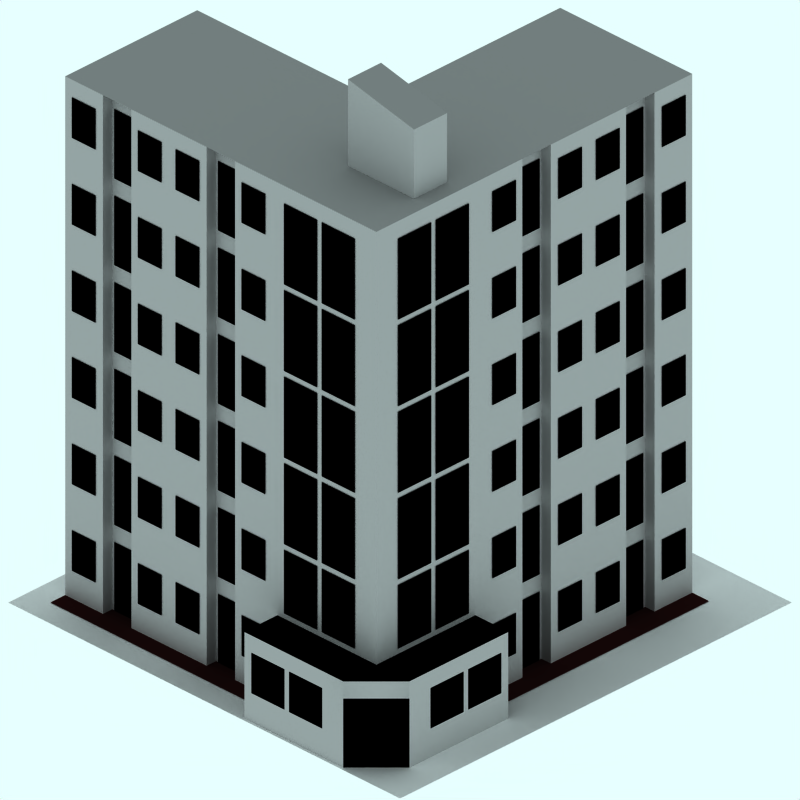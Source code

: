 # Source: senate-building-2.blend  (saved by Blender 2.49.2; exported with 4.5.12 LTS)
import bpy
from mathutils import Matrix  # noqa: F401  (used for matrix-valued properties, if any)

bpy.ops.wm.read_factory_settings(use_empty=True)
scene = bpy.context.scene
scene.name = 'Scene'

# ---- collections
col_collection_1 = bpy.data.collections.new('Collection 1'); scene.collection.children.link(col_collection_1)
col_collection_2 = bpy.data.collections.new('Collection 2'); scene.collection.children.link(col_collection_2)
col_collection_2.hide_render = True
col_collection_2.hide_viewport = True
col_collection_3 = bpy.data.collections.new('Collection 3'); scene.collection.children.link(col_collection_3)
col_collection_3.hide_render = True
col_collection_3.hide_viewport = True

# ---- materials (node trees are filled in below, after node groups)
mat_concrete = bpy.data.materials.new('Concrete')
mat_concrete.alpha_threshold = 0.0
mat_concrete.preview_render_type = 'FLAT'
mat_concrete.diffuse_color = (0.6435, 0.6434, 0.6434, 1.0)
mat_concrete.specular_color = (0.3765, 0.37, 0.37)
mat_concrete.roughness = 0.5
mat_concrete.line_color = (0.0, 0.0, 0.0, 1.0)
mat_concrete_dark = bpy.data.materials.new('Concrete-Dark')
mat_concrete_dark.alpha_threshold = 0.0
mat_concrete_dark.preview_render_type = 'FLAT'
mat_concrete_dark.diffuse_color = (0.4951, 0.4951, 0.4951, 1.0)
mat_concrete_dark.specular_color = (0.3765, 0.37, 0.37)
mat_concrete_dark.roughness = 0.5
mat_concrete_dark.line_color = (0.0, 0.0, 0.0, 1.0)
mat_soil = bpy.data.materials.new('Soil')
mat_soil.alpha_threshold = 0.0
mat_soil.preview_render_type = 'FLAT'
mat_soil.diffuse_color = (0.1179, 0.03943, 0.03943, 1.0)
mat_soil.roughness = 0.5
mat_soil.line_color = (0.0, 0.0, 0.0, 1.0)
mat_interior = bpy.data.materials.new('Interior')
mat_interior.alpha_threshold = 0.0
mat_interior.preview_render_type = 'FLAT'
mat_interior.diffuse_color = (0.0, 0.0, 0.0, 1.0)
mat_interior.roughness = 0.5
mat_interior.line_color = (0.0, 0.0, 0.0, 1.0)
mat_feltroof = bpy.data.materials.new('FeltRoof')
mat_feltroof.alpha_threshold = 0.0
mat_feltroof.preview_render_type = 'FLAT'
mat_feltroof.diffuse_color = (0.0001, 9.999e-05, 9.999e-05, 1.0)
mat_feltroof.specular_color = (0.3765, 0.37, 0.37)
mat_feltroof.roughness = 0.5
mat_feltroof.line_color = (0.0, 0.0, 0.0, 1.0)
mat_transparent = bpy.data.materials.new('Transparent')
mat_transparent.alpha_threshold = 0.0
mat_transparent.preview_render_type = 'FLAT'
mat_transparent.roughness = 0.5

# ---- material node trees

# ---- world
world_world = bpy.data.worlds.new('World'); scene.world = world_world
world_world.color = (0.9059, 1.0, 1.0)
world_world.use_sun_shadow = False
world_world.sun_shadow_jitter_overblur = 0.0
world_world.cycles.sampling_method = 'MANUAL'
world_world.cycles.sample_map_resolution = 256

# ---- cameras
cam_camera_001 = bpy.data.cameras.new('Camera.001')
cam_camera_001.type = 'ORTHO'
cam_camera_001.passepartout_alpha = 0.2
cam_camera_001.clip_end = 100.0
cam_camera_001.lens = 35.0
cam_camera_001.ortho_scale = 12.0
cam_camera_001.display_size = 5.91
cam_camera_001.show_passepartout = False
cam_camera_001.show_safe_areas = True
cam_camera_001.dof.focus_distance = 0.0
cam_camera_001.dof.aperture_fstop = 128.0

# ---- lights
light_lamp = bpy.data.lights.new('Lamp', 'SUN')
light_lamp.transmission_factor = 0.0
light_lamp.angle = 1.571
light_lamp.energy = 0.025
light_lamp.shadow_buffer_clip_start = 0.5
light_lamp.shadow_soft_size = 1.0
light_lamp.shadow_cascade_max_distance = 1000.0
light_lamp.cycles.use_multiple_importance_sampling = False

# ---- meshes
me_plane_138 = bpy.data.meshes.new('Plane.138')
me_plane_138.from_pydata([(3.95, 9.2, 3.01), (3.95, 8.0, 3.01), (2.55, 8.0, 3.01), (2.55, 9.5, 3.01), (2.55, 9.5, 2.31), (2.55, 8.0, 2.31), (3.95, 8.0, 2.31), (3.95, 9.2, 2.31)], [], [(0, 3, 2, 1), (2, 3, 4, 5), (0, 1, 6, 7), (1, 2, 5, 6), (5, 4, 7, 6)])
me_plane_138.materials.append(mat_concrete)
me_plane_138.use_remesh_preserve_volume = False
me_plane_138.use_remesh_preserve_attributes = False
me_plane_138.use_mirror_vertex_groups = False
me_plane_138.update()
me_plane_137 = bpy.data.meshes.new('Plane.137')
me_plane_137.from_pydata([(3.95, 9.2, 3.01), (2.55, 9.5, 3.01), (2.55, 9.5, 2.31), (3.95, 9.2, 2.31)], [], [(1, 0, 3, 2)])
me_plane_137.materials.append(mat_concrete_dark)
me_plane_137.use_remesh_preserve_volume = False
me_plane_137.use_remesh_preserve_attributes = False
me_plane_137.use_mirror_vertex_groups = False
me_plane_137.update()
me_plane_123 = bpy.data.meshes.new('Plane.123')
me_plane_123.from_pydata([(3.35, 3.06, 0.0), (3.35, -2.25, 0.0), (2.64, -2.25, 0.0), (2.64, 3.06, 0.0)], [], [(0, 3, 2, 1)])
me_plane_123.materials.append(mat_soil)
me_plane_123.use_remesh_preserve_volume = False
me_plane_123.use_remesh_preserve_attributes = False
me_plane_123.use_mirror_vertex_groups = False
me_plane_123.update()
me_plane_109 = bpy.data.meshes.new('Plane.109')
me_plane_109.from_pydata([(3.35, 3.06, 0.0), (3.35, -2.25, 0.0), (2.64, -2.25, 0.0), (2.64, 3.06, 0.0)], [], [(0, 3, 2, 1)])
me_plane_109.materials.append(mat_soil)
me_plane_109.use_remesh_preserve_volume = False
me_plane_109.use_remesh_preserve_attributes = False
me_plane_109.use_mirror_vertex_groups = False
me_plane_109.update()
me_plane_108 = bpy.data.meshes.new('Plane.108')
me_plane_108.from_pydata([(-1.55, 8.7, 3.01), (-1.55, 7.3, 3.01), (-2.25, 7.3, 3.01), (-2.25, 8.7, 3.01)], [], [(0, 3, 2, 1)])
me_plane_108.materials.append(mat_interior)
me_plane_108.use_remesh_preserve_volume = False
me_plane_108.use_remesh_preserve_attributes = False
me_plane_108.use_mirror_vertex_groups = False
me_plane_108.update()
me_plane_107 = bpy.data.meshes.new('Plane.107')
me_plane_107.from_pydata([(-2.35, 8.7, 3.01), (-2.35, 7.3, 3.01), (-3.05, 7.3, 3.01), (-3.05, 8.7, 3.01)], [], [(0, 3, 2, 1)])
me_plane_107.materials.append(mat_interior)
me_plane_107.use_remesh_preserve_volume = False
me_plane_107.use_remesh_preserve_attributes = False
me_plane_107.use_mirror_vertex_groups = False
me_plane_107.update()
me_plane_106 = bpy.data.meshes.new('Plane.106')
me_plane_106.from_pydata([(-2.35, 7.2, 3.01), (-2.35, 5.8, 3.01), (-3.05, 5.8, 3.01), (-3.05, 7.2, 3.01)], [], [(0, 3, 2, 1)])
me_plane_106.materials.append(mat_interior)
me_plane_106.use_remesh_preserve_volume = False
me_plane_106.use_remesh_preserve_attributes = False
me_plane_106.use_mirror_vertex_groups = False
me_plane_106.update()
me_plane_105 = bpy.data.meshes.new('Plane.105')
me_plane_105.from_pydata([(-1.55, 7.2, 3.01), (-1.55, 5.8, 3.01), (-2.25, 5.8, 3.01), (-2.25, 7.2, 3.01)], [], [(0, 3, 2, 1)])
me_plane_105.materials.append(mat_interior)
me_plane_105.use_remesh_preserve_volume = False
me_plane_105.use_remesh_preserve_attributes = False
me_plane_105.use_mirror_vertex_groups = False
me_plane_105.update()
me_plane_104 = bpy.data.meshes.new('Plane.104')
me_plane_104.from_pydata([(-1.55, 4.2, 3.01), (-1.55, 2.8, 3.01), (-2.25, 2.8, 3.01), (-2.25, 4.2, 3.01)], [], [(0, 3, 2, 1)])
me_plane_104.materials.append(mat_interior)
me_plane_104.use_remesh_preserve_volume = False
me_plane_104.use_remesh_preserve_attributes = False
me_plane_104.use_mirror_vertex_groups = False
me_plane_104.update()
me_plane_103 = bpy.data.meshes.new('Plane.103')
me_plane_103.from_pydata([(-2.35, 4.2, 3.01), (-2.35, 2.8, 3.01), (-3.05, 2.8, 3.01), (-3.05, 4.2, 3.01)], [], [(0, 3, 2, 1)])
me_plane_103.materials.append(mat_interior)
me_plane_103.use_remesh_preserve_volume = False
me_plane_103.use_remesh_preserve_attributes = False
me_plane_103.use_mirror_vertex_groups = False
me_plane_103.update()
me_plane_102 = bpy.data.meshes.new('Plane.102')
me_plane_102.from_pydata([(-2.35, 5.7, 3.01), (-2.35, 4.3, 3.01), (-3.05, 4.3, 3.01), (-3.05, 5.7, 3.01)], [], [(0, 3, 2, 1)])
me_plane_102.materials.append(mat_interior)
me_plane_102.use_remesh_preserve_volume = False
me_plane_102.use_remesh_preserve_attributes = False
me_plane_102.use_mirror_vertex_groups = False
me_plane_102.update()
me_plane_101 = bpy.data.meshes.new('Plane.101')
me_plane_101.from_pydata([(-1.55, 5.7, 3.01), (-1.55, 4.3, 3.01), (-2.25, 4.3, 3.01), (-2.25, 5.7, 3.01)], [], [(0, 3, 2, 1)])
me_plane_101.materials.append(mat_interior)
me_plane_101.use_remesh_preserve_volume = False
me_plane_101.use_remesh_preserve_attributes = False
me_plane_101.use_mirror_vertex_groups = False
me_plane_101.update()
me_plane_100 = bpy.data.meshes.new('Plane.100')
me_plane_100.from_pydata([(-1.55, 2.7, 3.01), (-1.55, 1.6, 3.01), (-2.25, 1.6, 3.01), (-2.25, 2.7, 3.01)], [], [(0, 3, 2, 1)])
me_plane_100.materials.append(mat_interior)
me_plane_100.use_remesh_preserve_volume = False
me_plane_100.use_remesh_preserve_attributes = False
me_plane_100.use_mirror_vertex_groups = False
me_plane_100.update()
me_plane_099 = bpy.data.meshes.new('Plane.099')
me_plane_099.from_pydata([(-2.35, 2.7, 3.01), (-2.35, 1.6, 3.01), (-3.05, 1.6, 3.01), (-3.05, 2.7, 3.01)], [], [(0, 3, 2, 1)])
me_plane_099.materials.append(mat_interior)
me_plane_099.use_remesh_preserve_volume = False
me_plane_099.use_remesh_preserve_attributes = False
me_plane_099.use_mirror_vertex_groups = False
me_plane_099.update()
me_plane_098 = bpy.data.meshes.new('Plane.098')
me_plane_098.from_pydata([(-2.35, 2.7, 3.01), (-2.35, 1.6, 3.01), (-3.05, 1.6, 3.01), (-3.05, 2.7, 3.01)], [], [(0, 3, 2, 1)])
me_plane_098.materials.append(mat_interior)
me_plane_098.use_remesh_preserve_volume = False
me_plane_098.use_remesh_preserve_attributes = False
me_plane_098.use_mirror_vertex_groups = False
me_plane_098.update()
me_plane_097 = bpy.data.meshes.new('Plane.097')
me_plane_097.from_pydata([(-1.55, 2.7, 3.01), (-1.55, 1.6, 3.01), (-2.25, 1.6, 3.01), (-2.25, 2.7, 3.01)], [], [(0, 3, 2, 1)])
me_plane_097.materials.append(mat_interior)
me_plane_097.use_remesh_preserve_volume = False
me_plane_097.use_remesh_preserve_attributes = False
me_plane_097.use_mirror_vertex_groups = False
me_plane_097.update()
me_plane_096 = bpy.data.meshes.new('Plane.096')
me_plane_096.from_pydata([(-1.55, 5.7, 3.01), (-1.55, 4.3, 3.01), (-2.25, 4.3, 3.01), (-2.25, 5.7, 3.01)], [], [(0, 3, 2, 1)])
me_plane_096.materials.append(mat_interior)
me_plane_096.use_remesh_preserve_volume = False
me_plane_096.use_remesh_preserve_attributes = False
me_plane_096.use_mirror_vertex_groups = False
me_plane_096.update()
me_plane_095 = bpy.data.meshes.new('Plane.095')
me_plane_095.from_pydata([(-2.35, 5.7, 3.01), (-2.35, 4.3, 3.01), (-3.05, 4.3, 3.01), (-3.05, 5.7, 3.01)], [], [(0, 3, 2, 1)])
me_plane_095.materials.append(mat_interior)
me_plane_095.use_remesh_preserve_volume = False
me_plane_095.use_remesh_preserve_attributes = False
me_plane_095.use_mirror_vertex_groups = False
me_plane_095.update()
me_plane_094 = bpy.data.meshes.new('Plane.094')
me_plane_094.from_pydata([(-2.35, 4.2, 3.01), (-2.35, 2.8, 3.01), (-3.05, 2.8, 3.01), (-3.05, 4.2, 3.01)], [], [(0, 3, 2, 1)])
me_plane_094.materials.append(mat_interior)
me_plane_094.use_remesh_preserve_volume = False
me_plane_094.use_remesh_preserve_attributes = False
me_plane_094.use_mirror_vertex_groups = False
me_plane_094.update()
me_plane_093 = bpy.data.meshes.new('Plane.093')
me_plane_093.from_pydata([(-1.55, 4.2, 3.01), (-1.55, 2.8, 3.01), (-2.25, 2.8, 3.01), (-2.25, 4.2, 3.01)], [], [(0, 3, 2, 1)])
me_plane_093.materials.append(mat_interior)
me_plane_093.use_remesh_preserve_volume = False
me_plane_093.use_remesh_preserve_attributes = False
me_plane_093.use_mirror_vertex_groups = False
me_plane_093.update()
me_plane_092 = bpy.data.meshes.new('Plane.092')
me_plane_092.from_pydata([(-1.55, 7.2, 3.01), (-1.55, 5.8, 3.01), (-2.25, 5.8, 3.01), (-2.25, 7.2, 3.01)], [], [(0, 3, 2, 1)])
me_plane_092.materials.append(mat_interior)
me_plane_092.use_remesh_preserve_volume = False
me_plane_092.use_remesh_preserve_attributes = False
me_plane_092.use_mirror_vertex_groups = False
me_plane_092.update()
me_plane_091 = bpy.data.meshes.new('Plane.091')
me_plane_091.from_pydata([(-2.35, 7.2, 3.01), (-2.35, 5.8, 3.01), (-3.05, 5.8, 3.01), (-3.05, 7.2, 3.01)], [], [(0, 3, 2, 1)])
me_plane_091.materials.append(mat_interior)
me_plane_091.use_remesh_preserve_volume = False
me_plane_091.use_remesh_preserve_attributes = False
me_plane_091.use_mirror_vertex_groups = False
me_plane_091.update()
me_plane_086 = bpy.data.meshes.new('Plane.086')
me_plane_086.from_pydata([(-2.35, 8.7, 3.01), (-2.35, 7.3, 3.01), (-3.05, 7.3, 3.01), (-3.05, 8.7, 3.01)], [], [(0, 3, 2, 1)])
me_plane_086.materials.append(mat_interior)
me_plane_086.use_remesh_preserve_volume = False
me_plane_086.use_remesh_preserve_attributes = False
me_plane_086.use_mirror_vertex_groups = False
me_plane_086.update()
me_plane_085 = bpy.data.meshes.new('Plane.085')
me_plane_085.from_pydata([(-1.55, 8.7, 3.01), (-1.55, 7.3, 3.01), (-2.25, 7.3, 3.01), (-2.25, 8.7, 3.01)], [], [(0, 3, 2, 1)])
me_plane_085.materials.append(mat_interior)
me_plane_085.use_remesh_preserve_volume = False
me_plane_085.use_remesh_preserve_attributes = False
me_plane_085.use_mirror_vertex_groups = False
me_plane_085.update()
me_plane_079 = bpy.data.meshes.new('Plane.079')
me_plane_079.from_pydata([(0.85, 2.7, 3.01), (0.85, 2.0, 3.01), (0.35, 2.0, 3.01), (0.35, 2.7, 3.01)], [], [(0, 3, 2, 1)])
me_plane_079.materials.append(mat_interior)
me_plane_079.use_remesh_preserve_volume = False
me_plane_079.use_remesh_preserve_attributes = False
me_plane_079.use_mirror_vertex_groups = False
me_plane_079.update()
me_plane_078 = bpy.data.meshes.new('Plane.078')
me_plane_078.from_pydata([(1.65, 2.7, 3.01), (1.65, 2.0, 3.01), (1.15, 2.0, 3.01), (1.15, 2.7, 3.01)], [], [(0, 3, 2, 1)])
me_plane_078.materials.append(mat_interior)
me_plane_078.use_remesh_preserve_volume = False
me_plane_078.use_remesh_preserve_attributes = False
me_plane_078.use_mirror_vertex_groups = False
me_plane_078.update()
me_plane_077 = bpy.data.meshes.new('Plane.077')
me_plane_077.from_pydata([(1.65, 1.2, 3.01), (1.65, 0.5, 3.01), (1.15, 0.5, 3.01), (1.15, 1.2, 3.01)], [], [(0, 3, 2, 1)])
me_plane_077.materials.append(mat_interior)
me_plane_077.use_remesh_preserve_volume = False
me_plane_077.use_remesh_preserve_attributes = False
me_plane_077.use_mirror_vertex_groups = False
me_plane_077.update()
me_plane_076 = bpy.data.meshes.new('Plane.076')
me_plane_076.from_pydata([(0.85, 1.2, 3.01), (0.85, 0.5, 3.01), (0.35, 0.5, 3.01), (0.35, 1.2, 3.01)], [], [(0, 3, 2, 1)])
me_plane_076.materials.append(mat_interior)
me_plane_076.use_remesh_preserve_volume = False
me_plane_076.use_remesh_preserve_attributes = False
me_plane_076.use_mirror_vertex_groups = False
me_plane_076.update()
me_plane_075 = bpy.data.meshes.new('Plane.075')
me_plane_075.from_pydata([(-0.55, 1.2, 3.01), (-0.55, 0.5, 3.01), (-1.05, 0.5, 3.01), (-1.05, 1.2, 3.01)], [], [(0, 3, 2, 1)])
me_plane_075.materials.append(mat_interior)
me_plane_075.use_remesh_preserve_volume = False
me_plane_075.use_remesh_preserve_attributes = False
me_plane_075.use_mirror_vertex_groups = False
me_plane_075.update()
me_plane_074 = bpy.data.meshes.new('Plane.074')
me_plane_074.from_pydata([(-0.55, 2.7, 3.01), (-0.55, 2.0, 3.01), (-1.05, 2.0, 3.01), (-1.05, 2.7, 3.01)], [], [(0, 3, 2, 1)])
me_plane_074.materials.append(mat_interior)
me_plane_074.use_remesh_preserve_volume = False
me_plane_074.use_remesh_preserve_attributes = False
me_plane_074.use_mirror_vertex_groups = False
me_plane_074.update()
me_plane_073 = bpy.data.meshes.new('Plane.073')
me_plane_073.from_pydata([(3.05, 2.7, 3.01), (3.05, 2.0, 3.01), (2.55, 2.0, 3.01), (2.55, 2.7, 3.01)], [], [(0, 3, 2, 1)])
me_plane_073.materials.append(mat_interior)
me_plane_073.use_remesh_preserve_volume = False
me_plane_073.use_remesh_preserve_attributes = False
me_plane_073.use_mirror_vertex_groups = False
me_plane_073.update()
me_plane_072 = bpy.data.meshes.new('Plane.072')
me_plane_072.from_pydata([(3.05, 1.2, 3.01), (3.05, 0.5, 3.01), (2.55, 0.5, 3.01), (2.55, 1.2, 3.01)], [], [(0, 3, 2, 1)])
me_plane_072.materials.append(mat_interior)
me_plane_072.use_remesh_preserve_volume = False
me_plane_072.use_remesh_preserve_attributes = False
me_plane_072.use_mirror_vertex_groups = False
me_plane_072.update()
me_plane_071 = bpy.data.meshes.new('Plane.071')
me_plane_071.from_pydata([(3.05, 4.2, 3.01), (3.05, 3.5, 3.01), (2.55, 3.5, 3.01), (2.55, 4.2, 3.01)], [], [(0, 3, 2, 1)])
me_plane_071.materials.append(mat_interior)
me_plane_071.use_remesh_preserve_volume = False
me_plane_071.use_remesh_preserve_attributes = False
me_plane_071.use_mirror_vertex_groups = False
me_plane_071.update()
me_plane_070 = bpy.data.meshes.new('Plane.070')
me_plane_070.from_pydata([(3.05, 5.7, 3.01), (3.05, 5.0, 3.01), (2.55, 5.0, 3.01), (2.55, 5.7, 3.01)], [], [(0, 3, 2, 1)])
me_plane_070.materials.append(mat_interior)
me_plane_070.use_remesh_preserve_volume = False
me_plane_070.use_remesh_preserve_attributes = False
me_plane_070.use_mirror_vertex_groups = False
me_plane_070.update()
me_plane_069 = bpy.data.meshes.new('Plane.069')
me_plane_069.from_pydata([(-0.55, 5.7, 3.01), (-0.55, 5.0, 3.01), (-1.05, 5.0, 3.01), (-1.05, 5.7, 3.01)], [], [(0, 3, 2, 1)])
me_plane_069.materials.append(mat_interior)
me_plane_069.use_remesh_preserve_volume = False
me_plane_069.use_remesh_preserve_attributes = False
me_plane_069.use_mirror_vertex_groups = False
me_plane_069.update()
me_plane_068 = bpy.data.meshes.new('Plane.068')
me_plane_068.from_pydata([(-0.55, 4.2, 3.01), (-0.55, 3.5, 3.01), (-1.05, 3.5, 3.01), (-1.05, 4.2, 3.01)], [], [(0, 3, 2, 1)])
me_plane_068.materials.append(mat_interior)
me_plane_068.use_remesh_preserve_volume = False
me_plane_068.use_remesh_preserve_attributes = False
me_plane_068.use_mirror_vertex_groups = False
me_plane_068.update()
me_plane_067 = bpy.data.meshes.new('Plane.067')
me_plane_067.from_pydata([(0.85, 4.2, 3.01), (0.85, 3.5, 3.01), (0.35, 3.5, 3.01), (0.35, 4.2, 3.01)], [], [(0, 3, 2, 1)])
me_plane_067.materials.append(mat_interior)
me_plane_067.use_remesh_preserve_volume = False
me_plane_067.use_remesh_preserve_attributes = False
me_plane_067.use_mirror_vertex_groups = False
me_plane_067.update()
me_plane_066 = bpy.data.meshes.new('Plane.066')
me_plane_066.from_pydata([(1.65, 4.2, 3.01), (1.65, 3.5, 3.01), (1.15, 3.5, 3.01), (1.15, 4.2, 3.01)], [], [(0, 3, 2, 1)])
me_plane_066.materials.append(mat_interior)
me_plane_066.use_remesh_preserve_volume = False
me_plane_066.use_remesh_preserve_attributes = False
me_plane_066.use_mirror_vertex_groups = False
me_plane_066.update()
me_plane_065 = bpy.data.meshes.new('Plane.065')
me_plane_065.from_pydata([(1.65, 5.7, 3.01), (1.65, 5.0, 3.01), (1.15, 5.0, 3.01), (1.15, 5.7, 3.01)], [], [(0, 3, 2, 1)])
me_plane_065.materials.append(mat_interior)
me_plane_065.use_remesh_preserve_volume = False
me_plane_065.use_remesh_preserve_attributes = False
me_plane_065.use_mirror_vertex_groups = False
me_plane_065.update()
me_plane_064 = bpy.data.meshes.new('Plane.064')
me_plane_064.from_pydata([(0.85, 5.7, 3.01), (0.85, 5.0, 3.01), (0.35, 5.0, 3.01), (0.35, 5.7, 3.01)], [], [(0, 3, 2, 1)])
me_plane_064.materials.append(mat_interior)
me_plane_064.use_remesh_preserve_volume = False
me_plane_064.use_remesh_preserve_attributes = False
me_plane_064.use_mirror_vertex_groups = False
me_plane_064.update()
me_plane_063 = bpy.data.meshes.new('Plane.063')
me_plane_063.from_pydata([(0.85, 8.7, 3.01), (0.85, 8.0, 3.01), (0.35, 8.0, 3.01), (0.35, 8.7, 3.01)], [], [(0, 3, 2, 1)])
me_plane_063.materials.append(mat_interior)
me_plane_063.use_remesh_preserve_volume = False
me_plane_063.use_remesh_preserve_attributes = False
me_plane_063.use_mirror_vertex_groups = False
me_plane_063.update()
me_plane_062 = bpy.data.meshes.new('Plane.062')
me_plane_062.from_pydata([(1.65, 8.7, 3.01), (1.65, 8.0, 3.01), (1.15, 8.0, 3.01), (1.15, 8.7, 3.01)], [], [(0, 3, 2, 1)])
me_plane_062.materials.append(mat_interior)
me_plane_062.use_remesh_preserve_volume = False
me_plane_062.use_remesh_preserve_attributes = False
me_plane_062.use_mirror_vertex_groups = False
me_plane_062.update()
me_plane_061 = bpy.data.meshes.new('Plane.061')
me_plane_061.from_pydata([(1.65, 7.2, 3.01), (1.65, 6.5, 3.01), (1.15, 6.5, 3.01), (1.15, 7.2, 3.01)], [], [(0, 3, 2, 1)])
me_plane_061.materials.append(mat_interior)
me_plane_061.use_remesh_preserve_volume = False
me_plane_061.use_remesh_preserve_attributes = False
me_plane_061.use_mirror_vertex_groups = False
me_plane_061.update()
me_plane_060 = bpy.data.meshes.new('Plane.060')
me_plane_060.from_pydata([(0.85, 7.2, 3.01), (0.85, 6.5, 3.01), (0.35, 6.5, 3.01), (0.35, 7.2, 3.01)], [], [(0, 3, 2, 1)])
me_plane_060.materials.append(mat_interior)
me_plane_060.use_remesh_preserve_volume = False
me_plane_060.use_remesh_preserve_attributes = False
me_plane_060.use_mirror_vertex_groups = False
me_plane_060.update()
me_plane_059 = bpy.data.meshes.new('Plane.059')
me_plane_059.from_pydata([(-0.55, 7.2, 3.01), (-0.55, 6.5, 3.01), (-1.05, 6.5, 3.01), (-1.05, 7.2, 3.01)], [], [(0, 3, 2, 1)])
me_plane_059.materials.append(mat_interior)
me_plane_059.use_remesh_preserve_volume = False
me_plane_059.use_remesh_preserve_attributes = False
me_plane_059.use_mirror_vertex_groups = False
me_plane_059.update()
me_plane_058 = bpy.data.meshes.new('Plane.058')
me_plane_058.from_pydata([(-0.55, 8.7, 3.01), (-0.55, 8.0, 3.01), (-1.05, 8.0, 3.01), (-1.05, 8.7, 3.01)], [], [(0, 3, 2, 1)])
me_plane_058.materials.append(mat_interior)
me_plane_058.use_remesh_preserve_volume = False
me_plane_058.use_remesh_preserve_attributes = False
me_plane_058.use_mirror_vertex_groups = False
me_plane_058.update()
me_plane_057 = bpy.data.meshes.new('Plane.057')
me_plane_057.from_pydata([(3.05, 8.7, 3.01), (3.05, 8.0, 3.01), (2.55, 8.0, 3.01), (2.55, 8.7, 3.01)], [], [(0, 3, 2, 1)])
me_plane_057.materials.append(mat_interior)
me_plane_057.use_remesh_preserve_volume = False
me_plane_057.use_remesh_preserve_attributes = False
me_plane_057.use_mirror_vertex_groups = False
me_plane_057.update()
me_plane_056 = bpy.data.meshes.new('Plane.056')
me_plane_056.from_pydata([(3.05, 7.2, 3.01), (3.05, 6.5, 3.01), (2.55, 6.5, 3.01), (2.55, 7.2, 3.01)], [], [(0, 3, 2, 1)])
me_plane_056.materials.append(mat_interior)
me_plane_056.use_remesh_preserve_volume = False
me_plane_056.use_remesh_preserve_attributes = False
me_plane_056.use_mirror_vertex_groups = False
me_plane_056.update()
me_plane_055 = bpy.data.meshes.new('Plane.055')
me_plane_055.from_pydata([(3.05, 1.2, 3.01), (3.05, 0.5, 3.01), (2.55, 0.5, 3.01), (2.55, 1.2, 3.01)], [], [(0, 3, 2, 1)])
me_plane_055.materials.append(mat_interior)
me_plane_055.use_remesh_preserve_volume = False
me_plane_055.use_remesh_preserve_attributes = False
me_plane_055.use_mirror_vertex_groups = False
me_plane_055.update()
me_plane_054 = bpy.data.meshes.new('Plane.054')
me_plane_054.from_pydata([(3.05, 2.7, 3.01), (3.05, 2.0, 3.01), (2.55, 2.0, 3.01), (2.55, 2.7, 3.01)], [], [(0, 3, 2, 1)])
me_plane_054.materials.append(mat_interior)
me_plane_054.use_remesh_preserve_volume = False
me_plane_054.use_remesh_preserve_attributes = False
me_plane_054.use_mirror_vertex_groups = False
me_plane_054.update()
me_plane_053 = bpy.data.meshes.new('Plane.053')
me_plane_053.from_pydata([(-0.55, 2.7, 3.01), (-0.55, 2.0, 3.01), (-1.05, 2.0, 3.01), (-1.05, 2.7, 3.01)], [], [(0, 3, 2, 1)])
me_plane_053.materials.append(mat_interior)
me_plane_053.use_remesh_preserve_volume = False
me_plane_053.use_remesh_preserve_attributes = False
me_plane_053.use_mirror_vertex_groups = False
me_plane_053.update()
me_plane_052 = bpy.data.meshes.new('Plane.052')
me_plane_052.from_pydata([(-0.55, 1.2, 3.01), (-0.55, 0.5, 3.01), (-1.05, 0.5, 3.01), (-1.05, 1.2, 3.01)], [], [(0, 3, 2, 1)])
me_plane_052.materials.append(mat_interior)
me_plane_052.use_remesh_preserve_volume = False
me_plane_052.use_remesh_preserve_attributes = False
me_plane_052.use_mirror_vertex_groups = False
me_plane_052.update()
me_plane_051 = bpy.data.meshes.new('Plane.051')
me_plane_051.from_pydata([(0.85, 1.2, 3.01), (0.85, 0.5, 3.01), (0.35, 0.5, 3.01), (0.35, 1.2, 3.01)], [], [(0, 3, 2, 1)])
me_plane_051.materials.append(mat_interior)
me_plane_051.use_remesh_preserve_volume = False
me_plane_051.use_remesh_preserve_attributes = False
me_plane_051.use_mirror_vertex_groups = False
me_plane_051.update()
me_plane_050 = bpy.data.meshes.new('Plane.050')
me_plane_050.from_pydata([(1.65, 1.2, 3.01), (1.65, 0.5, 3.01), (1.15, 0.5, 3.01), (1.15, 1.2, 3.01)], [], [(0, 3, 2, 1)])
me_plane_050.materials.append(mat_interior)
me_plane_050.use_remesh_preserve_volume = False
me_plane_050.use_remesh_preserve_attributes = False
me_plane_050.use_mirror_vertex_groups = False
me_plane_050.update()
me_plane_049 = bpy.data.meshes.new('Plane.049')
me_plane_049.from_pydata([(1.65, 2.7, 3.01), (1.65, 2.0, 3.01), (1.15, 2.0, 3.01), (1.15, 2.7, 3.01)], [], [(0, 3, 2, 1)])
me_plane_049.materials.append(mat_interior)
me_plane_049.use_remesh_preserve_volume = False
me_plane_049.use_remesh_preserve_attributes = False
me_plane_049.use_mirror_vertex_groups = False
me_plane_049.update()
me_plane_048 = bpy.data.meshes.new('Plane.048')
me_plane_048.from_pydata([(0.85, 2.7, 3.01), (0.85, 2.0, 3.01), (0.35, 2.0, 3.01), (0.35, 2.7, 3.01)], [], [(0, 3, 2, 1)])
me_plane_048.materials.append(mat_interior)
me_plane_048.use_remesh_preserve_volume = False
me_plane_048.use_remesh_preserve_attributes = False
me_plane_048.use_mirror_vertex_groups = False
me_plane_048.update()
me_plane_047 = bpy.data.meshes.new('Plane.047')
me_plane_047.from_pydata([(0.85, 2.7, 3.01), (0.85, 2.0, 3.01), (0.35, 2.0, 3.01), (0.35, 2.7, 3.01)], [], [(0, 3, 2, 1)])
me_plane_047.materials.append(mat_interior)
me_plane_047.use_remesh_preserve_volume = False
me_plane_047.use_remesh_preserve_attributes = False
me_plane_047.use_mirror_vertex_groups = False
me_plane_047.update()
me_plane_046 = bpy.data.meshes.new('Plane.046')
me_plane_046.from_pydata([(1.65, 2.7, 3.01), (1.65, 2.0, 3.01), (1.15, 2.0, 3.01), (1.15, 2.7, 3.01)], [], [(0, 3, 2, 1)])
me_plane_046.materials.append(mat_interior)
me_plane_046.use_remesh_preserve_volume = False
me_plane_046.use_remesh_preserve_attributes = False
me_plane_046.use_mirror_vertex_groups = False
me_plane_046.update()
me_plane_045 = bpy.data.meshes.new('Plane.045')
me_plane_045.from_pydata([(1.65, 1.2, 3.01), (1.65, 0.5, 3.01), (1.15, 0.5, 3.01), (1.15, 1.2, 3.01)], [], [(0, 3, 2, 1)])
me_plane_045.materials.append(mat_interior)
me_plane_045.use_remesh_preserve_volume = False
me_plane_045.use_remesh_preserve_attributes = False
me_plane_045.use_mirror_vertex_groups = False
me_plane_045.update()
me_plane_044 = bpy.data.meshes.new('Plane.044')
me_plane_044.from_pydata([(0.85, 1.2, 3.01), (0.85, 0.5, 3.01), (0.35, 0.5, 3.01), (0.35, 1.2, 3.01)], [], [(0, 3, 2, 1)])
me_plane_044.materials.append(mat_interior)
me_plane_044.use_remesh_preserve_volume = False
me_plane_044.use_remesh_preserve_attributes = False
me_plane_044.use_mirror_vertex_groups = False
me_plane_044.update()
me_plane_043 = bpy.data.meshes.new('Plane.043')
me_plane_043.from_pydata([(-0.55, 1.2, 3.01), (-0.55, 0.5, 3.01), (-1.05, 0.5, 3.01), (-1.05, 1.2, 3.01)], [], [(0, 3, 2, 1)])
me_plane_043.materials.append(mat_interior)
me_plane_043.use_remesh_preserve_volume = False
me_plane_043.use_remesh_preserve_attributes = False
me_plane_043.use_mirror_vertex_groups = False
me_plane_043.update()
me_plane_042 = bpy.data.meshes.new('Plane.042')
me_plane_042.from_pydata([(-0.55, 2.7, 3.01), (-0.55, 2.0, 3.01), (-1.05, 2.0, 3.01), (-1.05, 2.7, 3.01)], [], [(0, 3, 2, 1)])
me_plane_042.materials.append(mat_interior)
me_plane_042.use_remesh_preserve_volume = False
me_plane_042.use_remesh_preserve_attributes = False
me_plane_042.use_mirror_vertex_groups = False
me_plane_042.update()
me_plane_041 = bpy.data.meshes.new('Plane.041')
me_plane_041.from_pydata([(3.05, 2.7, 3.01), (3.05, 2.0, 3.01), (2.55, 2.0, 3.01), (2.55, 2.7, 3.01)], [], [(0, 3, 2, 1)])
me_plane_041.materials.append(mat_interior)
me_plane_041.use_remesh_preserve_volume = False
me_plane_041.use_remesh_preserve_attributes = False
me_plane_041.use_mirror_vertex_groups = False
me_plane_041.update()
me_plane_040 = bpy.data.meshes.new('Plane.040')
me_plane_040.from_pydata([(3.05, 1.2, 3.01), (3.05, 0.5, 3.01), (2.55, 0.5, 3.01), (2.55, 1.2, 3.01)], [], [(0, 3, 2, 1)])
me_plane_040.materials.append(mat_interior)
me_plane_040.use_remesh_preserve_volume = False
me_plane_040.use_remesh_preserve_attributes = False
me_plane_040.use_mirror_vertex_groups = False
me_plane_040.update()
me_plane_039 = bpy.data.meshes.new('Plane.039')
me_plane_039.from_pydata([(3.05, 1.2, 3.01), (3.05, 0.5, 3.01), (2.55, 0.5, 3.01), (2.55, 1.2, 3.01)], [], [(0, 3, 2, 1)])
me_plane_039.materials.append(mat_interior)
me_plane_039.use_remesh_preserve_volume = False
me_plane_039.use_remesh_preserve_attributes = False
me_plane_039.use_mirror_vertex_groups = False
me_plane_039.update()
me_plane_038 = bpy.data.meshes.new('Plane.038')
me_plane_038.from_pydata([(3.05, 2.7, 3.01), (3.05, 2.0, 3.01), (2.55, 2.0, 3.01), (2.55, 2.7, 3.01)], [], [(0, 3, 2, 1)])
me_plane_038.materials.append(mat_interior)
me_plane_038.use_remesh_preserve_volume = False
me_plane_038.use_remesh_preserve_attributes = False
me_plane_038.use_mirror_vertex_groups = False
me_plane_038.update()
me_plane_037 = bpy.data.meshes.new('Plane.037')
me_plane_037.from_pydata([(-0.55, 2.7, 3.01), (-0.55, 2.0, 3.01), (-1.05, 2.0, 3.01), (-1.05, 2.7, 3.01)], [], [(0, 3, 2, 1)])
me_plane_037.materials.append(mat_interior)
me_plane_037.use_remesh_preserve_volume = False
me_plane_037.use_remesh_preserve_attributes = False
me_plane_037.use_mirror_vertex_groups = False
me_plane_037.update()
me_plane_036 = bpy.data.meshes.new('Plane.036')
me_plane_036.from_pydata([(-0.55, 1.2, 3.01), (-0.55, 0.5, 3.01), (-1.05, 0.5, 3.01), (-1.05, 1.2, 3.01)], [], [(0, 3, 2, 1)])
me_plane_036.materials.append(mat_interior)
me_plane_036.use_remesh_preserve_volume = False
me_plane_036.use_remesh_preserve_attributes = False
me_plane_036.use_mirror_vertex_groups = False
me_plane_036.update()
me_plane_035 = bpy.data.meshes.new('Plane.035')
me_plane_035.from_pydata([(0.85, 1.2, 3.01), (0.85, 0.5, 3.01), (0.35, 0.5, 3.01), (0.35, 1.2, 3.01)], [], [(0, 3, 2, 1)])
me_plane_035.materials.append(mat_interior)
me_plane_035.use_remesh_preserve_volume = False
me_plane_035.use_remesh_preserve_attributes = False
me_plane_035.use_mirror_vertex_groups = False
me_plane_035.update()
me_plane_034 = bpy.data.meshes.new('Plane.034')
me_plane_034.from_pydata([(1.65, 1.2, 3.01), (1.65, 0.5, 3.01), (1.15, 0.5, 3.01), (1.15, 1.2, 3.01)], [], [(0, 3, 2, 1)])
me_plane_034.materials.append(mat_interior)
me_plane_034.use_remesh_preserve_volume = False
me_plane_034.use_remesh_preserve_attributes = False
me_plane_034.use_mirror_vertex_groups = False
me_plane_034.update()
me_plane_033 = bpy.data.meshes.new('Plane.033')
me_plane_033.from_pydata([(1.65, 2.7, 3.01), (1.65, 2.0, 3.01), (1.15, 2.0, 3.01), (1.15, 2.7, 3.01)], [], [(0, 3, 2, 1)])
me_plane_033.materials.append(mat_interior)
me_plane_033.use_remesh_preserve_volume = False
me_plane_033.use_remesh_preserve_attributes = False
me_plane_033.use_mirror_vertex_groups = False
me_plane_033.update()
me_plane_032 = bpy.data.meshes.new('Plane.032')
me_plane_032.from_pydata([(0.85, 2.7, 3.01), (0.85, 2.0, 3.01), (0.35, 2.0, 3.01), (0.35, 2.7, 3.01)], [], [(0, 3, 2, 1)])
me_plane_032.materials.append(mat_interior)
me_plane_032.use_remesh_preserve_volume = False
me_plane_032.use_remesh_preserve_attributes = False
me_plane_032.use_mirror_vertex_groups = False
me_plane_032.update()
me_plane_031 = bpy.data.meshes.new('Plane.031')
me_plane_031.from_pydata([(2.35, 1.2, 2.81), (2.35, 1.192e-07, 2.81), (1.85, 2.98e-07, 2.81), (1.85, 1.2, 2.81)], [], [(0, 3, 2, 1)])
me_plane_031.materials.append(mat_interior)
me_plane_031.use_remesh_preserve_volume = False
me_plane_031.use_remesh_preserve_attributes = False
me_plane_031.use_mirror_vertex_groups = False
me_plane_031.update()
me_plane_030 = bpy.data.meshes.new('Plane.030')
me_plane_030.from_pydata([(2.35, 2.7, 2.81), (2.35, 1.5, 2.81), (1.85, 1.5, 2.81), (1.85, 2.7, 2.81)], [], [(0, 3, 2, 1)])
me_plane_030.materials.append(mat_interior)
me_plane_030.use_remesh_preserve_volume = False
me_plane_030.use_remesh_preserve_attributes = False
me_plane_030.use_mirror_vertex_groups = False
me_plane_030.update()
me_plane_029 = bpy.data.meshes.new('Plane.029')
me_plane_029.from_pydata([(2.35, 5.7, 2.81), (2.35, 4.5, 2.81), (1.85, 4.5, 2.81), (1.85, 5.7, 2.81)], [], [(0, 3, 2, 1)])
me_plane_029.materials.append(mat_interior)
me_plane_029.use_remesh_preserve_volume = False
me_plane_029.use_remesh_preserve_attributes = False
me_plane_029.use_mirror_vertex_groups = False
me_plane_029.update()
me_plane_028 = bpy.data.meshes.new('Plane.028')
me_plane_028.from_pydata([(2.35, 4.2, 2.81), (2.35, 3.0, 2.81), (1.85, 3.0, 2.81), (1.85, 4.2, 2.81)], [], [(0, 3, 2, 1)])
me_plane_028.materials.append(mat_interior)
me_plane_028.use_remesh_preserve_volume = False
me_plane_028.use_remesh_preserve_attributes = False
me_plane_028.use_mirror_vertex_groups = False
me_plane_028.update()
me_plane_027 = bpy.data.meshes.new('Plane.027')
me_plane_027.from_pydata([(2.35, 7.2, 2.81), (2.35, 6.0, 2.81), (1.85, 6.0, 2.81), (1.85, 7.2, 2.81)], [], [(0, 3, 2, 1)])
me_plane_027.materials.append(mat_interior)
me_plane_027.use_remesh_preserve_volume = False
me_plane_027.use_remesh_preserve_attributes = False
me_plane_027.use_mirror_vertex_groups = False
me_plane_027.update()
me_plane_026 = bpy.data.meshes.new('Plane.026')
me_plane_026.from_pydata([(2.35, 8.7, 2.81), (2.35, 7.5, 2.81), (1.85, 7.5, 2.81), (1.85, 8.7, 2.81)], [], [(0, 3, 2, 1)])
me_plane_026.materials.append(mat_interior)
me_plane_026.use_remesh_preserve_volume = False
me_plane_026.use_remesh_preserve_attributes = False
me_plane_026.use_mirror_vertex_groups = False
me_plane_026.update()
me_plane_025 = bpy.data.meshes.new('Plane.025')
me_plane_025.from_pydata([(0.15, 8.7, 2.81), (0.15, 7.5, 2.81), (-0.35, 7.5, 2.81), (-0.35, 8.7, 2.81)], [], [(0, 3, 2, 1)])
me_plane_025.materials.append(mat_interior)
me_plane_025.use_remesh_preserve_volume = False
me_plane_025.use_remesh_preserve_attributes = False
me_plane_025.use_mirror_vertex_groups = False
me_plane_025.update()
me_plane_024 = bpy.data.meshes.new('Plane.024')
me_plane_024.from_pydata([(0.15, 7.2, 2.81), (0.15, 6.0, 2.81), (-0.35, 6.0, 2.81), (-0.35, 7.2, 2.81)], [], [(0, 3, 2, 1)])
me_plane_024.materials.append(mat_interior)
me_plane_024.use_remesh_preserve_volume = False
me_plane_024.use_remesh_preserve_attributes = False
me_plane_024.use_mirror_vertex_groups = False
me_plane_024.update()
me_plane_023 = bpy.data.meshes.new('Plane.023')
me_plane_023.from_pydata([(0.15, 4.2, 2.81), (0.15, 3.0, 2.81), (-0.35, 3.0, 2.81), (-0.35, 4.2, 2.81)], [], [(0, 3, 2, 1)])
me_plane_023.materials.append(mat_interior)
me_plane_023.use_remesh_preserve_volume = False
me_plane_023.use_remesh_preserve_attributes = False
me_plane_023.use_mirror_vertex_groups = False
me_plane_023.update()
me_plane_022 = bpy.data.meshes.new('Plane.022')
me_plane_022.from_pydata([(0.15, 5.7, 2.81), (0.15, 4.5, 2.81), (-0.35, 4.5, 2.81), (-0.35, 5.7, 2.81)], [], [(0, 3, 2, 1)])
me_plane_022.materials.append(mat_interior)
me_plane_022.use_remesh_preserve_volume = False
me_plane_022.use_remesh_preserve_attributes = False
me_plane_022.use_mirror_vertex_groups = False
me_plane_022.update()
me_plane_021 = bpy.data.meshes.new('Plane.021')
me_plane_021.from_pydata([(0.15, 2.7, 2.81), (0.15, 1.5, 2.81), (-0.35, 1.5, 2.81), (-0.35, 2.7, 2.81)], [], [(0, 3, 2, 1)])
me_plane_021.materials.append(mat_interior)
me_plane_021.use_remesh_preserve_volume = False
me_plane_021.use_remesh_preserve_attributes = False
me_plane_021.use_mirror_vertex_groups = False
me_plane_021.update()
me_plane_020 = bpy.data.meshes.new('Plane.020')
me_plane_020.from_pydata([(0.15, 1.2, 2.81), (0.15, 1.192e-07, 2.81), (-0.35, 2.98e-07, 2.81), (-0.35, 1.2, 2.81)], [], [(0, 3, 2, 1)])
me_plane_020.materials.append(mat_interior)
me_plane_020.use_remesh_preserve_volume = False
me_plane_020.use_remesh_preserve_attributes = False
me_plane_020.use_mirror_vertex_groups = False
me_plane_020.update()
me_plane_019 = bpy.data.meshes.new('Plane.019')
me_plane_019.from_pydata([(0.15, 1.2, 2.81), (0.15, 1.192e-07, 2.81), (-0.35, 2.98e-07, 2.81), (-0.35, 1.2, 2.81)], [], [(0, 3, 2, 1)])
me_plane_019.materials.append(mat_interior)
me_plane_019.use_remesh_preserve_volume = False
me_plane_019.use_remesh_preserve_attributes = False
me_plane_019.use_mirror_vertex_groups = False
me_plane_019.update()
me_plane_018 = bpy.data.meshes.new('Plane.018')
me_plane_018.from_pydata([(0.15, 2.7, 2.81), (0.15, 1.5, 2.81), (-0.35, 1.5, 2.81), (-0.35, 2.7, 2.81)], [], [(0, 3, 2, 1)])
me_plane_018.materials.append(mat_interior)
me_plane_018.use_remesh_preserve_volume = False
me_plane_018.use_remesh_preserve_attributes = False
me_plane_018.use_mirror_vertex_groups = False
me_plane_018.update()
me_plane_017 = bpy.data.meshes.new('Plane.017')
me_plane_017.from_pydata([(0.15, 5.7, 2.81), (0.15, 4.5, 2.81), (-0.35, 4.5, 2.81), (-0.35, 5.7, 2.81)], [], [(0, 3, 2, 1)])
me_plane_017.materials.append(mat_interior)
me_plane_017.use_remesh_preserve_volume = False
me_plane_017.use_remesh_preserve_attributes = False
me_plane_017.use_mirror_vertex_groups = False
me_plane_017.update()
me_plane_016 = bpy.data.meshes.new('Plane.016')
me_plane_016.from_pydata([(0.15, 4.2, 2.81), (0.15, 3.0, 2.81), (-0.35, 3.0, 2.81), (-0.35, 4.2, 2.81)], [], [(0, 3, 2, 1)])
me_plane_016.materials.append(mat_interior)
me_plane_016.use_remesh_preserve_volume = False
me_plane_016.use_remesh_preserve_attributes = False
me_plane_016.use_mirror_vertex_groups = False
me_plane_016.update()
me_plane_015 = bpy.data.meshes.new('Plane.015')
me_plane_015.from_pydata([(0.15, 7.2, 2.81), (0.15, 6.0, 2.81), (-0.35, 6.0, 2.81), (-0.35, 7.2, 2.81)], [], [(0, 3, 2, 1)])
me_plane_015.materials.append(mat_interior)
me_plane_015.use_remesh_preserve_volume = False
me_plane_015.use_remesh_preserve_attributes = False
me_plane_015.use_mirror_vertex_groups = False
me_plane_015.update()
me_plane_014 = bpy.data.meshes.new('Plane.014')
me_plane_014.from_pydata([(0.15, 8.7, 2.81), (0.15, 7.5, 2.81), (-0.35, 7.5, 2.81), (-0.35, 8.7, 2.81)], [], [(0, 3, 2, 1)])
me_plane_014.materials.append(mat_interior)
me_plane_014.use_remesh_preserve_volume = False
me_plane_014.use_remesh_preserve_attributes = False
me_plane_014.use_mirror_vertex_groups = False
me_plane_014.update()
me_plane_013 = bpy.data.meshes.new('Plane.013')
me_plane_013.from_pydata([(2.35, 8.7, 2.81), (2.35, 7.5, 2.81), (1.85, 7.5, 2.81), (1.85, 8.7, 2.81)], [], [(0, 3, 2, 1)])
me_plane_013.materials.append(mat_interior)
me_plane_013.use_remesh_preserve_volume = False
me_plane_013.use_remesh_preserve_attributes = False
me_plane_013.use_mirror_vertex_groups = False
me_plane_013.update()
me_plane_012 = bpy.data.meshes.new('Plane.012')
me_plane_012.from_pydata([(2.35, 7.2, 2.81), (2.35, 6.0, 2.81), (1.85, 6.0, 2.81), (1.85, 7.2, 2.81)], [], [(0, 3, 2, 1)])
me_plane_012.materials.append(mat_interior)
me_plane_012.use_remesh_preserve_volume = False
me_plane_012.use_remesh_preserve_attributes = False
me_plane_012.use_mirror_vertex_groups = False
me_plane_012.update()
me_plane_011 = bpy.data.meshes.new('Plane.011')
me_plane_011.from_pydata([(2.35, 4.2, 2.81), (2.35, 3.0, 2.81), (1.85, 3.0, 2.81), (1.85, 4.2, 2.81)], [], [(0, 3, 2, 1)])
me_plane_011.materials.append(mat_interior)
me_plane_011.use_remesh_preserve_volume = False
me_plane_011.use_remesh_preserve_attributes = False
me_plane_011.use_mirror_vertex_groups = False
me_plane_011.update()
me_plane_010 = bpy.data.meshes.new('Plane.010')
me_plane_010.from_pydata([(2.35, 5.7, 2.81), (2.35, 4.5, 2.81), (1.85, 4.5, 2.81), (1.85, 5.7, 2.81)], [], [(0, 3, 2, 1)])
me_plane_010.materials.append(mat_interior)
me_plane_010.use_remesh_preserve_volume = False
me_plane_010.use_remesh_preserve_attributes = False
me_plane_010.use_mirror_vertex_groups = False
me_plane_010.update()
me_plane_009 = bpy.data.meshes.new('Plane.009')
me_plane_009.from_pydata([(2.35, 2.7, 2.81), (2.35, 1.5, 2.81), (1.85, 1.5, 2.81), (1.85, 2.7, 2.81)], [], [(0, 3, 2, 1)])
me_plane_009.materials.append(mat_interior)
me_plane_009.use_remesh_preserve_volume = False
me_plane_009.use_remesh_preserve_attributes = False
me_plane_009.use_mirror_vertex_groups = False
me_plane_009.update()
me_plane_008 = bpy.data.meshes.new('Plane.008')
me_plane_008.from_pydata([(2.35, 1.2, 2.81), (2.35, 1.192e-07, 2.81), (1.85, 2.98e-07, 2.81), (1.85, 1.2, 2.81)], [], [(0, 3, 2, 1)])
me_plane_008.materials.append(mat_interior)
me_plane_008.use_remesh_preserve_volume = False
me_plane_008.use_remesh_preserve_attributes = False
me_plane_008.use_mirror_vertex_groups = False
me_plane_008.update()
me_plane_007 = bpy.data.meshes.new('Plane.007')
me_plane_007.from_pydata([(2.99, 9.0, 4.21), (0.21, 9.0, 4.21), (0.21, 9.0, 6.99), (1.59, 9.0, 6.99), (2.99, 9.0, 5.59), (2.29, 9.0, 6.29), (0.89, 9.0, 6.99), (2.29, 9.0, 6.99), (2.99, 9.0, 4.89), (2.99, 9.0, 6.29), (2.64, 9.0, 6.64), (2.64, 7.5, 6.64), (2.99, 7.5, 6.29), (2.99, 7.5, 4.89), (2.29, 7.5, 6.99), (0.89, 7.5, 6.99), (2.29, 7.5, 6.29), (2.99, 7.5, 5.59), (1.59, 7.5, 6.99), (0.21, 7.5, 6.99), (0.21, 7.5, 4.21), (2.99, 7.5, 4.21)], [], [(4, 9, 10, 5), (5, 10, 7, 3), (0, 8, 1), (8, 4, 5), (3, 6, 5), (6, 2, 1), (8, 5, 6, 1), (10, 9, 12, 11), (7, 10, 11, 14), (9, 4, 17, 12), (4, 8, 13, 17), (8, 0, 21, 13), (3, 7, 14, 18), (2, 6, 15, 19), (6, 3, 18, 15), (1, 2, 19, 20), (0, 1, 20, 21), (11, 12, 17, 16), (14, 11, 16, 18), (20, 13, 21), (16, 17, 13), (16, 15, 18), (20, 19, 15), (15, 16, 13, 20)])
me_plane_007.materials.append(mat_interior)
me_plane_007.use_remesh_preserve_volume = False
me_plane_007.use_remesh_preserve_attributes = False
me_plane_007.use_mirror_vertex_groups = False
me_plane_007.update()
me_plane_006 = bpy.data.meshes.new('Plane.006')
me_plane_006.from_pydata([(0.2, -1.383e-07, 4.2), (0.2, 9.0, 4.2), (-2.8, -3.497e-07, 7.0), (-2.8, 9.0, 7.0), (0.2, 9.0, 0.3), (0.2, 6.61e-08, 0.3), (-3.6, 9.0, 7.0), (-3.6, -1.377e-07, 7.0), (-3.6, 9.0, 4.2), (-3.6, 7.365e-08, 4.2), (-2.8, -3.346e-07, 6.8), (-2.8, 9.0, 6.8), (-2.2, 9.0, 6.8), (-2.2, -3.346e-07, 6.8), (-2.2, -3.497e-07, 7.0), (-2.2, 9.0, 7.0), (-0.6, -3.497e-07, 7.0), (-0.6, 9.0, 7.0), (-0.6, -3.346e-07, 6.8), (-0.6, 9.0, 6.8), (6.557e-07, 9.0, 6.8), (1.788e-07, -3.346e-07, 6.8), (6.557e-07, 9.0, 7.0), (1.788e-07, -3.497e-07, 7.0), (0.8, 9.0, 7.0), (0.8, -3.497e-07, 7.0), (3.0, 6.595e-07, 0.3), (3.0, 9.0, 0.3), (3.0, 1.827e-07, 1.1), (3.0, 9.0, 1.1), (2.8, 1.827e-07, 1.1), (2.8, 9.0, 1.1), (2.8, 9.0, 1.7), (2.8, 1.827e-07, 1.7), (3.0, 9.0, 1.7), (3.0, 1.827e-07, 1.7), (3.0, 9.0, 3.3), (3.0, 1.827e-07, 3.3), (2.8, 1.827e-07, 3.3), (2.8, 9.0, 3.3), (2.8, 9.0, 3.9), (2.8, 1.827e-07, 3.9), (3.0, -2.941e-07, 4.7), (3.0, 9.0, 4.7), (3.0, 9.0, 3.9), (3.0, 1.827e-07, 3.9)], [], [(1, 0, 5, 4), (3, 2, 7, 6), (0, 1, 8, 9), (9, 8, 6, 7), (2, 3, 11, 10), (10, 11, 12, 13), (13, 12, 15, 14), (14, 15, 17, 16), (16, 17, 19, 18), (18, 19, 20, 21), (21, 20, 22, 23), (23, 22, 24, 25), (28, 29, 27, 26), (30, 31, 29, 28), (33, 32, 31, 30), (35, 34, 32, 33), (37, 36, 34, 35), (38, 39, 36, 37), (41, 40, 39, 38), (45, 44, 40, 41), (44, 45, 42, 43), (4, 5, 26, 27)])
me_plane_006.materials.append(mat_concrete)
me_plane_006.use_remesh_preserve_volume = False
me_plane_006.use_remesh_preserve_attributes = False
me_plane_006.use_mirror_vertex_groups = False
me_plane_006.update()
me_plane_005 = bpy.data.meshes.new('Plane.005')
me_plane_005.from_pydata([(3.0, 9.0, 4.2), (0.2, 9.0, 4.2), (0.2, 9.0, 7.0), (3.0, 9.0, 7.0), (0.2, 9.0, 0.3), (3.0, 9.0, 0.3), (-3.6, 9.0, 7.0), (-3.6, 9.0, 4.2)], [], [(0, 1, 4, 5), (1, 2, 6, 7), (0, 3, 2, 1)])
me_plane_005.materials.append(mat_concrete_dark)
me_plane_005.use_remesh_preserve_volume = False
me_plane_005.use_remesh_preserve_attributes = False
me_plane_005.use_mirror_vertex_groups = False
me_plane_005.update()
me_plane_004 = bpy.data.meshes.new('Plane.004')
me_plane_004.from_pydata([(3.0, 8.7, 4.2), (0.2, 8.7, 4.2), (0.2, 8.7, 7.0), (0.35, 8.7, 7.0), (0.2, 8.0, 7.0), (0.35, 8.0, 7.0), (0.2, 8.7, 4.2), (0.2, 8.0, 4.2), (0.2, 7.5, 7.0), (0.35, 7.5, 7.0), (0.2, 7.5, 4.2), (2.3, 8.7, 7.0), (2.3, 8.0, 7.0), (2.3, 7.5, 7.0), (3.0, 8.7, 5.85), (3.0, 8.7, 4.35), (3.0, 8.7, 6.3), (3.0, 8.0, 5.85), (3.0, 8.0, 6.3), (3.0, 8.0, 4.2), (3.0, 8.0, 4.35), (3.0, 7.5, 4.2), (3.0, 7.5, 4.35), (3.0, 7.5, 6.3), (3.0, 7.5, 5.85), (3.0, 8.0, 5.05), (3.0, 7.5, 5.05), (3.0, 8.0, 5.15), (3.0, 7.5, 5.15), (3.0, 8.7, 5.05), (3.0, 8.7, 5.15), (1.05, 8.7, 7.0), (1.05, 8.0, 7.0), (1.05, 7.5, 7.0), (1.15, 8.7, 7.0), (1.15, 8.0, 7.0), (1.15, 7.5, 7.0), (1.85, 8.7, 7.0), (1.85, 8.0, 7.0), (1.85, 7.5, 7.0), (0.2, 9.0, 7.0), (0.35, 9.0, 7.0), (0.2, 9.0, 4.2), (0.2, 9.0, 4.2), (3.0, 9.0, 4.2), (3.0, 9.0, 4.35), (3.0, 9.0, 5.85), (3.0, 9.0, 6.3), (3.0, 9.0, 5.05), (3.0, 9.0, 5.15), (1.05, 9.0, 7.0), (1.15, 9.0, 7.0), (1.85, 9.0, 7.0), (2.3, 9.0, 7.0)], [], [(2, 4, 5, 3), (2, 6, 7, 4), (4, 8, 9, 5), (7, 10, 8, 4), (16, 18, 17, 14), (19, 0, 15, 20), (20, 22, 21, 19), (18, 23, 24, 17), (20, 25, 26, 22), (24, 28, 27, 17), (25, 27, 28, 26), (25, 29, 30, 27), (11, 37, 38, 12), (12, 38, 39, 13), (35, 36, 39, 38), (32, 33, 36, 35), (5, 9, 33, 32), (31, 32, 35, 34), (3, 41, 40, 2), (6, 43, 42, 1), (2, 40, 43, 6), (0, 44, 45, 15), (14, 46, 47, 16), (29, 48, 49, 30), (30, 49, 46, 14), (29, 15, 45, 48), (31, 50, 41, 3), (31, 34, 51, 50), (37, 52, 51, 34), (37, 11, 53, 52), (11, 16, 47, 53)])
me_plane_004.polygons.foreach_set('use_smooth', [0, 0, 0, 0, 0, 0, 0, 0, 0, 0, 0, 0, 1, 1, 1, 1, 0, 1, 0, 0, 0, 0, 0, 0, 0, 0, 0, 1, 0, 1, 1])
me_plane_004.materials.append(mat_concrete)
me_plane_004.use_remesh_preserve_volume = False
me_plane_004.use_remesh_preserve_attributes = False
me_plane_004.use_mirror_vertex_groups = False
me_plane_004.update()
me_plane_003 = bpy.data.meshes.new('Plane.003')
me_plane_003.from_pydata([(3.0, 9.0, 4.2), (0.2, 9.0, 4.2), (0.2, 9.0, 7.0), (1.6, 9.0, 7.0), (3.0, 9.0, 5.6), (2.3, 9.0, 6.3), (0.9, 9.0, 7.0), (2.3, 9.0, 7.0), (3.0, 9.0, 4.9), (3.0, 9.0, 6.3), (2.65, 9.0, 6.65)], [], [(4, 9, 10, 5), (5, 10, 7, 3), (0, 8, 1), (8, 4, 5), (3, 6, 5), (6, 2, 1), (8, 5, 6, 1)])
me_plane_003.materials.append(mat_feltroof)
me_plane_003.use_remesh_preserve_volume = False
me_plane_003.use_remesh_preserve_attributes = False
me_plane_003.use_mirror_vertex_groups = False
me_plane_003.update()
me_plane_001 = bpy.data.meshes.new('Plane.001')
me_plane_001.from_pydata([(3.0, 9.0, 4.7), (3.0, -3.548e-07, 4.7), (0.8, -3.497e-07, 7.0), (0.8, 9.0, 7.0), (3.0, -3.497e-07, 7.0), (3.0, 9.0, 7.0)], [], [(2, 3, 5, 4), (0, 1, 4, 5)])
me_plane_001.materials.append(mat_concrete)
me_plane_001.use_remesh_preserve_volume = False
me_plane_001.use_remesh_preserve_attributes = False
me_plane_001.use_mirror_vertex_groups = False
me_plane_001.update()
me_plane = bpy.data.meshes.new('Plane')
me_plane.from_pydata([(4.25, 4.06, 0.0), (4.25, -4.25, 0.0), (-4.06, -4.25, 0.0), (-4.06, 4.06, 0.0)], [], [(0, 3, 2, 1)])
me_plane.materials.append(mat_transparent)
me_plane.use_remesh_preserve_volume = False
me_plane.use_remesh_preserve_attributes = False
me_plane.use_mirror_vertex_groups = False
me_plane.update()
me_sphere = bpy.data.meshes.new('Sphere')
me_sphere.from_pydata([(-1.333e-06, 1.25e-06, 31.62), (-22.88, 16.62, 14.14), (8.74, 26.9, 14.14), (28.28, 4.856e-07, 14.14), (-8.74, 26.9, -14.14), (22.88, 16.62, -14.14), (-28.28, -7.508e-07, -14.14), (1.432e-06, -1.515e-06, -31.62), (-13.45, 9.772, 26.9), (5.137, 15.81, 26.9), (-8.313, 25.58, 16.63), (-26.9, 5.941e-07, 16.63), (16.63, 1.043e-06, 26.9), (21.76, 15.81, 16.63), (-30.08, 9.772, -1.941e-06), (-18.59, 25.58, -2.13e-06), (4.973e-08, 31.62, -1.581e-06), (18.59, 25.58, -5.047e-07), (30.08, 9.772, 6.886e-07), (-21.76, 15.81, -16.63), (8.313, 25.58, -16.63), (26.9, -8.593e-07, -16.63), (-16.63, -1.308e-06, -26.9), (-5.137, 15.81, -26.9), (13.45, 9.772, -26.9), (-24.33, 17.68, -2.035e-06), (-20.73, 21.1, 7.071), (-21.46, 21.63, -2.082e-06), (-19.66, 23.34, 3.536), (-22.53, 19.39, 3.536), (-22.9, 19.65, -2.059e-06), (-20.02, 23.61, -2.106e-06), (-20.2, 22.22, 5.303), (-19.12, 24.46, 1.768), (-21.63, 20.25, 5.303), (-23.43, 18.53, 1.768), (-20.56, 22.49, 1.768), (-21.1, 21.37, 3.536), (-22.0, 20.51, 1.768), (-22.18, 20.64, -2.071e-06), (-20.74, 22.62, -2.094e-06), (-19.93, 22.78, 4.419), (-19.39, 23.9, 2.652), (-22.08, 19.82, 4.419), (-22.98, 18.96, 2.652), (-21.01, 22.06, 0.8839), (-20.11, 22.92, 2.652), (-21.82, 20.38, 3.536), (-20.38, 22.36, 3.536), (-21.73, 21.07, 0.8839), (-22.26, 19.95, 2.652), (-20.29, 23.05, 0.8839), (-19.57, 24.04, 0.8839), (-19.84, 23.48, 1.768), (-20.83, 21.93, 2.652), (-21.55, 20.94, 2.652), (-21.28, 21.5, 1.768), (-23.16, 19.09, 0.8839), (-22.45, 20.08, 0.8839), (-22.71, 19.52, 1.768), (-21.37, 20.81, 4.419), (-20.65, 21.8, 4.419), (-20.92, 21.24, 5.303), (-6.725, 4.886, 29.26), (-18.17, 13.2, 20.52), (2.569, 7.906, 29.26), (6.939, 21.36, 20.52), (0.2137, 26.24, 15.38), (-15.6, 21.1, 15.38), (-24.89, 8.312, 15.38), (-29.18, 4.886, -7.071), (-26.48, 13.2, 7.071), (-13.66, 26.24, -7.071), (4.37, 29.26, 7.071), (-4.37, 29.26, -7.071), (13.66, 26.24, 7.071), (20.73, 21.1, -7.071), (-25.02, 7.906, -15.38), (-15.25, 21.36, -15.38), (-0.2137, 26.24, -15.38), (15.6, 21.1, -15.38), (-22.45, -1.03e-06, -20.52), (-8.313, -1.412e-06, -29.26), (-6.939, 21.36, -20.52), (-2.569, 7.906, -29.26), (18.17, 13.2, -20.52), (6.725, 4.886, -29.26), (-10.88, 17.68, 21.76), (-4.156, 12.79, 26.9), (-1.588, 20.7, 21.76), (-20.17, 4.886, 21.76), (-28.49, 4.886, 8.313), (-4.156, 28.6, 8.313), (-13.45, 25.58, 8.313), (-9.294, 28.6, -1.855e-06), (-25.92, 12.79, -8.313), (-20.17, 20.7, -8.313), (4.156, 28.6, -8.313), (9.294, 28.6, -1.043e-06), (13.45, 25.58, -8.313), (-13.45, 15.81, -21.76), (-19.19, 7.906, -21.76), (-10.88, 7.906, -26.9), (10.88, 17.68, -21.76), (1.588, 20.7, -21.76), (4.156, 12.79, -26.9), (-19.08, 24.81, 0.4419)], [], [(9, 13, 12), (3, 12, 13), (18, 3, 13), (13, 17, 18), (21, 18, 5), (30, 25, 19), (26, 32, 10), (25, 35, 1), (34, 26, 1), (31, 40, 19), (40, 27, 19), (27, 39, 19), (39, 30, 19), (32, 41, 10), (41, 28, 10), (28, 42, 10), (42, 33, 10), (51, 36, 45), (45, 40, 51), (31, 51, 40), (40, 45, 27), (51, 31, 52), (52, 53, 51), (36, 51, 53), (53, 52, 33), (42, 28, 46), (46, 53, 42), (33, 42, 53), (53, 46, 36), (54, 36, 46), (46, 48, 54), (37, 54, 48), (48, 46, 28), (54, 37, 55), (55, 56, 54), (36, 54, 56), (56, 55, 38), (49, 27, 45), (45, 56, 49), (38, 49, 56), (56, 45, 36), (50, 38, 55), (55, 47, 50), (29, 50, 47), (47, 55, 37), (30, 57, 25), (57, 35, 25), (57, 30, 58), (58, 59, 57), (35, 57, 59), (59, 58, 38), (50, 29, 44), (44, 59, 50), (38, 50, 59), (59, 44, 35), (49, 38, 58), (58, 39, 49), (27, 49, 39), (39, 58, 30), (60, 34, 43), (43, 47, 60), (37, 60, 47), (47, 43, 29), (60, 37, 61), (61, 62, 60), (34, 60, 62), (62, 61, 32), (34, 62, 26), (62, 32, 26), (41, 32, 61), (61, 48, 41), (28, 41, 48), (48, 61, 37), (35, 44, 1), (44, 29, 1), (29, 43, 1), (43, 34, 1), (68, 10, 87), (87, 64, 68), (1, 68, 64), (64, 87, 8), (88, 8, 87), (87, 89, 88), (9, 88, 89), (89, 87, 10), (67, 2, 66), (66, 89, 67), (10, 67, 89), (89, 66, 9), (88, 9, 65), (65, 63, 88), (8, 88, 63), (65, 0, 63), (90, 11, 69), (69, 64, 90), (8, 90, 64), (64, 69, 1), (9, 66, 13), (66, 2, 13), (0, 65, 12), (65, 9, 12), (91, 14, 71), (71, 69, 91), (11, 91, 69), (69, 71, 1), (92, 16, 73), (73, 67, 92), (10, 92, 67), (67, 73, 2), (92, 10, 93), (93, 94, 92), (16, 92, 94), (94, 93, 15), (72, 4, 74), (74, 94, 72), (15, 72, 94), (94, 74, 16), (17, 76, 18), (76, 5, 18), (2, 75, 13), (75, 17, 13), (77, 19, 95), (95, 70, 77), (6, 77, 70), (70, 95, 14), (78, 4, 72), (72, 96, 78), (19, 78, 96), (96, 72, 15), (79, 20, 97), (97, 74, 79), (4, 79, 74), (74, 97, 16), (98, 16, 97), (97, 99, 98), (17, 98, 99), (99, 97, 20), (80, 5, 76), (76, 99, 80), (20, 80, 99), (99, 76, 17), (98, 17, 75), (75, 73, 98), (16, 98, 73), (73, 75, 2), (100, 23, 83), (83, 78, 100), (19, 100, 78), (78, 83, 4), (100, 19, 101), (101, 102, 100), (23, 100, 102), (102, 101, 22), (82, 7, 84), (84, 102, 82), (22, 82, 102), (102, 84, 23), (81, 22, 101), (101, 77, 81), (6, 81, 77), (77, 101, 19), (103, 24, 85), (85, 80, 103), (20, 103, 80), (80, 85, 5), (103, 20, 104), (104, 105, 103), (24, 103, 105), (105, 104, 23), (84, 7, 86), (86, 105, 84), (23, 84, 105), (105, 86, 24), (83, 23, 104), (104, 79, 83), (4, 83, 79), (79, 104, 20), (5, 85, 21), (85, 24, 21), (14, 95, 25), (95, 19, 25), (1, 71, 25), (71, 14, 25), (10, 68, 26), (68, 1, 26), (19, 96, 31), (96, 15, 31), (15, 93, 33), (93, 10, 33), (52, 106, 33), (106, 15, 33), (15, 106, 31), (106, 52, 31)])
me_sphere.use_remesh_preserve_volume = False
me_sphere.use_remesh_preserve_attributes = False
me_sphere.use_mirror_vertex_groups = False
me_sphere.update()

# ---- objects
ob_plane_110 = bpy.data.objects.new('Plane.110', me_plane_138)
ob_plane_109 = bpy.data.objects.new('Plane.109', me_plane_137)
ob_plane_106 = bpy.data.objects.new('Plane.106', me_plane_123)
ob_plane_103 = bpy.data.objects.new('Plane.103', me_plane_109)
ob_plane_102 = bpy.data.objects.new('Plane.102', me_plane_108)
ob_plane_101 = bpy.data.objects.new('Plane.101', me_plane_107)
ob_plane_100 = bpy.data.objects.new('Plane.100', me_plane_106)
ob_plane_099 = bpy.data.objects.new('Plane.099', me_plane_105)
ob_plane_098 = bpy.data.objects.new('Plane.098', me_plane_104)
ob_plane_097 = bpy.data.objects.new('Plane.097', me_plane_103)
ob_plane_096 = bpy.data.objects.new('Plane.096', me_plane_102)
ob_plane_095 = bpy.data.objects.new('Plane.095', me_plane_101)
ob_plane_094 = bpy.data.objects.new('Plane.094', me_plane_100)
ob_plane_093 = bpy.data.objects.new('Plane.093', me_plane_099)
ob_plane_092 = bpy.data.objects.new('Plane.092', me_plane_098)
ob_plane_091 = bpy.data.objects.new('Plane.091', me_plane_097)
ob_plane_090 = bpy.data.objects.new('Plane.090', me_plane_096)
ob_plane_089 = bpy.data.objects.new('Plane.089', me_plane_095)
ob_plane_088 = bpy.data.objects.new('Plane.088', me_plane_094)
ob_plane_087 = bpy.data.objects.new('Plane.087', me_plane_093)
ob_plane_086 = bpy.data.objects.new('Plane.086', me_plane_092)
ob_plane_085 = bpy.data.objects.new('Plane.085', me_plane_091)
ob_plane_084 = bpy.data.objects.new('Plane.084', me_plane_086)
ob_plane_083 = bpy.data.objects.new('Plane.083', me_plane_085)
ob_plane_078 = bpy.data.objects.new('Plane.078', me_plane_079)
ob_plane_077 = bpy.data.objects.new('Plane.077', me_plane_078)
ob_plane_076 = bpy.data.objects.new('Plane.076', me_plane_077)
ob_plane_075 = bpy.data.objects.new('Plane.075', me_plane_076)
ob_plane_074 = bpy.data.objects.new('Plane.074', me_plane_075)
ob_plane_073 = bpy.data.objects.new('Plane.073', me_plane_074)
ob_plane_072 = bpy.data.objects.new('Plane.072', me_plane_073)
ob_plane_071 = bpy.data.objects.new('Plane.071', me_plane_072)
ob_plane_070 = bpy.data.objects.new('Plane.070', me_plane_071)
ob_plane_069 = bpy.data.objects.new('Plane.069', me_plane_070)
ob_plane_068 = bpy.data.objects.new('Plane.068', me_plane_069)
ob_plane_067 = bpy.data.objects.new('Plane.067', me_plane_068)
ob_plane_066 = bpy.data.objects.new('Plane.066', me_plane_067)
ob_plane_065 = bpy.data.objects.new('Plane.065', me_plane_066)
ob_plane_064 = bpy.data.objects.new('Plane.064', me_plane_065)
ob_plane_063 = bpy.data.objects.new('Plane.063', me_plane_064)
ob_plane_062 = bpy.data.objects.new('Plane.062', me_plane_063)
ob_plane_061 = bpy.data.objects.new('Plane.061', me_plane_062)
ob_plane_060 = bpy.data.objects.new('Plane.060', me_plane_061)
ob_plane_059 = bpy.data.objects.new('Plane.059', me_plane_060)
ob_plane_058 = bpy.data.objects.new('Plane.058', me_plane_059)
ob_plane_057 = bpy.data.objects.new('Plane.057', me_plane_058)
ob_plane_056 = bpy.data.objects.new('Plane.056', me_plane_057)
ob_plane_055 = bpy.data.objects.new('Plane.055', me_plane_056)
ob_plane_054 = bpy.data.objects.new('Plane.054', me_plane_055)
ob_plane_053 = bpy.data.objects.new('Plane.053', me_plane_054)
ob_plane_052 = bpy.data.objects.new('Plane.052', me_plane_053)
ob_plane_051 = bpy.data.objects.new('Plane.051', me_plane_052)
ob_plane_050 = bpy.data.objects.new('Plane.050', me_plane_051)
ob_plane_049 = bpy.data.objects.new('Plane.049', me_plane_050)
ob_plane_048 = bpy.data.objects.new('Plane.048', me_plane_049)
ob_plane_047 = bpy.data.objects.new('Plane.047', me_plane_048)
ob_plane_046 = bpy.data.objects.new('Plane.046', me_plane_047)
ob_plane_045 = bpy.data.objects.new('Plane.045', me_plane_046)
ob_plane_044 = bpy.data.objects.new('Plane.044', me_plane_045)
ob_plane_043 = bpy.data.objects.new('Plane.043', me_plane_044)
ob_plane_042 = bpy.data.objects.new('Plane.042', me_plane_043)
ob_plane_041 = bpy.data.objects.new('Plane.041', me_plane_042)
ob_plane_040 = bpy.data.objects.new('Plane.040', me_plane_041)
ob_plane_039 = bpy.data.objects.new('Plane.039', me_plane_040)
ob_plane_038 = bpy.data.objects.new('Plane.038', me_plane_039)
ob_plane_037 = bpy.data.objects.new('Plane.037', me_plane_038)
ob_plane_036 = bpy.data.objects.new('Plane.036', me_plane_037)
ob_plane_035 = bpy.data.objects.new('Plane.035', me_plane_036)
ob_plane_034 = bpy.data.objects.new('Plane.034', me_plane_035)
ob_plane_033 = bpy.data.objects.new('Plane.033', me_plane_034)
ob_plane_032 = bpy.data.objects.new('Plane.032', me_plane_033)
ob_plane_031 = bpy.data.objects.new('Plane.031', me_plane_032)
ob_plane_030 = bpy.data.objects.new('Plane.030', me_plane_031)
ob_plane_029 = bpy.data.objects.new('Plane.029', me_plane_030)
ob_plane_028 = bpy.data.objects.new('Plane.028', me_plane_029)
ob_plane_027 = bpy.data.objects.new('Plane.027', me_plane_028)
ob_plane_026 = bpy.data.objects.new('Plane.026', me_plane_027)
ob_plane_025 = bpy.data.objects.new('Plane.025', me_plane_026)
ob_plane_024 = bpy.data.objects.new('Plane.024', me_plane_025)
ob_plane_023 = bpy.data.objects.new('Plane.023', me_plane_024)
ob_plane_022 = bpy.data.objects.new('Plane.022', me_plane_023)
ob_plane_021 = bpy.data.objects.new('Plane.021', me_plane_022)
ob_plane_020 = bpy.data.objects.new('Plane.020', me_plane_021)
ob_plane_019 = bpy.data.objects.new('Plane.019', me_plane_020)
ob_plane_018 = bpy.data.objects.new('Plane.018', me_plane_019)
ob_plane_017 = bpy.data.objects.new('Plane.017', me_plane_018)
ob_plane_016 = bpy.data.objects.new('Plane.016', me_plane_017)
ob_plane_015 = bpy.data.objects.new('Plane.015', me_plane_016)
ob_plane_014 = bpy.data.objects.new('Plane.014', me_plane_015)
ob_plane_013 = bpy.data.objects.new('Plane.013', me_plane_014)
ob_plane_012 = bpy.data.objects.new('Plane.012', me_plane_013)
ob_plane_011 = bpy.data.objects.new('Plane.011', me_plane_012)
ob_plane_010 = bpy.data.objects.new('Plane.010', me_plane_011)
ob_plane_009 = bpy.data.objects.new('Plane.009', me_plane_010)
ob_plane_008 = bpy.data.objects.new('Plane.008', me_plane_009)
ob_plane_002 = bpy.data.objects.new('Plane.002', me_plane_008)
ob_plane_007 = bpy.data.objects.new('Plane.007', me_plane_007)
ob_plane_006 = bpy.data.objects.new('Plane.006', me_plane_006)
ob_plane_005 = bpy.data.objects.new('Plane.005', me_plane_005)
ob_plane_004 = bpy.data.objects.new('Plane.004', me_plane_004)
ob_plane_003 = bpy.data.objects.new('Plane.003', me_plane_003)
ob_plane_001 = bpy.data.objects.new('Plane.001', me_plane_001)
ob_plane = bpy.data.objects.new('Plane', me_plane)
ob_camera = bpy.data.objects.new('Camera', cam_camera_001)
ob_sphere = bpy.data.objects.new('Sphere', me_sphere)
ob_lamp_001 = bpy.data.objects.new('Lamp.001', light_lamp)

# ---- transforms, parenting, visibility, modifiers, constraints
ob_plane_110.location = (-1.25, 0.61, 1.0)
ob_plane_110.rotation_euler = (1.571, -0.0, 0.0)
ob_plane_110.lock_rotations_4d = False
ob_plane_110.empty_display_type = 'ARROWS'
ob_plane_110.color = (0.0, 0.0, 0.0, 1.0)
ob_plane_110.lineart.crease_threshold = 0.0
ob_plane_109.location = (-1.25, 0.61, 1.0)
ob_plane_109.rotation_euler = (1.571, -0.0, 0.0)
ob_plane_109.lock_rotations_4d = False
ob_plane_109.empty_display_type = 'ARROWS'
ob_plane_109.color = (0.0, 0.0, 0.0, 1.0)
ob_plane_109.lineart.crease_threshold = 0.0
ob_plane_106.location = (-1.35, -0.4596, 0.01012)
ob_plane_106.rotation_euler = (0.0, -0.0, -1.571)
ob_plane_106.lock_rotations_4d = False
ob_plane_106.empty_display_type = 'ARROWS'
ob_plane_106.color = (0.0, 0.0, 0.0, 1.0)
ob_plane_106.lineart.crease_threshold = 0.0
ob_plane_103.location = (0.0003072, 0.1404, 0.01012)
ob_plane_103.lock_rotations_4d = False
ob_plane_103.empty_display_type = 'ARROWS'
ob_plane_103.color = (0.0, 0.0, 0.0, 1.0)
ob_plane_103.lineart.crease_threshold = 0.0
ob_plane_102.location = (4.1, -0.5, 0.0)
ob_plane_102.rotation_euler = (1.571, -0.0, 0.0)
ob_plane_102.lock_rotations_4d = False
ob_plane_102.empty_display_type = 'ARROWS'
ob_plane_102.color = (0.0, 0.0, 0.0, 1.0)
ob_plane_102.lineart.crease_threshold = 0.0
ob_plane_101.location = (4.1, -0.5, 0.0)
ob_plane_101.rotation_euler = (1.571, -0.0, 0.0)
ob_plane_101.lock_rotations_4d = False
ob_plane_101.empty_display_type = 'ARROWS'
ob_plane_101.color = (0.0, 0.0, 0.0, 1.0)
ob_plane_101.lineart.crease_threshold = 0.0
ob_plane_100.location = (4.1, -0.5, 4.768e-07)
ob_plane_100.rotation_euler = (1.571, -0.0, 0.0)
ob_plane_100.lock_rotations_4d = False
ob_plane_100.empty_display_type = 'ARROWS'
ob_plane_100.color = (0.0, 0.0, 0.0, 1.0)
ob_plane_100.lineart.crease_threshold = 0.0
ob_plane_099.location = (4.1, -0.5, 0.0)
ob_plane_099.rotation_euler = (1.571, -0.0, 0.0)
ob_plane_099.lock_rotations_4d = False
ob_plane_099.empty_display_type = 'ARROWS'
ob_plane_099.color = (0.0, 0.0, 0.0, 1.0)
ob_plane_099.lineart.crease_threshold = 0.0
ob_plane_098.location = (4.1, -0.5, 0.0)
ob_plane_098.rotation_euler = (1.571, -0.0, 0.0)
ob_plane_098.lock_rotations_4d = False
ob_plane_098.empty_display_type = 'ARROWS'
ob_plane_098.color = (0.0, 0.0, 0.0, 1.0)
ob_plane_098.lineart.crease_threshold = 0.0
ob_plane_097.location = (4.1, -0.5, 0.0)
ob_plane_097.rotation_euler = (1.571, -0.0, 0.0)
ob_plane_097.lock_rotations_4d = False
ob_plane_097.empty_display_type = 'ARROWS'
ob_plane_097.color = (0.0, 0.0, 0.0, 1.0)
ob_plane_097.lineart.crease_threshold = 0.0
ob_plane_096.location = (4.1, -0.5, 0.0)
ob_plane_096.rotation_euler = (1.571, -0.0, 0.0)
ob_plane_096.lock_rotations_4d = False
ob_plane_096.empty_display_type = 'ARROWS'
ob_plane_096.color = (0.0, 0.0, 0.0, 1.0)
ob_plane_096.lineart.crease_threshold = 0.0
ob_plane_095.location = (4.1, -0.5, 0.0)
ob_plane_095.rotation_euler = (1.571, -0.0, 0.0)
ob_plane_095.lock_rotations_4d = False
ob_plane_095.empty_display_type = 'ARROWS'
ob_plane_095.color = (0.0, 0.0, 0.0, 1.0)
ob_plane_095.lineart.crease_threshold = 0.0
ob_plane_094.location = (4.1, -0.5, 0.0)
ob_plane_094.rotation_euler = (1.571, -0.0, 0.0)
ob_plane_094.lock_rotations_4d = False
ob_plane_094.empty_display_type = 'ARROWS'
ob_plane_094.color = (0.0, 0.0, 0.0, 1.0)
ob_plane_094.lineart.crease_threshold = 0.0
ob_plane_093.location = (4.1, -0.5, 0.0)
ob_plane_093.rotation_euler = (1.571, -0.0, 0.0)
ob_plane_093.lock_rotations_4d = False
ob_plane_093.empty_display_type = 'ARROWS'
ob_plane_093.color = (0.0, 0.0, 0.0, 1.0)
ob_plane_093.lineart.crease_threshold = 0.0
ob_plane_092.location = (-3.6e-15, 0.0, 1.2e-22)
ob_plane_092.rotation_euler = (1.571, -0.0, 1.571)
ob_plane_092.lock_rotations_4d = False
ob_plane_092.empty_display_type = 'ARROWS'
ob_plane_092.color = (0.0, 0.0, 0.0, 1.0)
ob_plane_092.lineart.crease_threshold = 0.0
ob_plane_091.location = (8.603e-23, 0.0, -7.893e-25)
ob_plane_091.rotation_euler = (1.571, -0.0, 1.571)
ob_plane_091.lock_rotations_4d = False
ob_plane_091.empty_display_type = 'ARROWS'
ob_plane_091.color = (0.0, 0.0, 0.0, 1.0)
ob_plane_091.lineart.crease_threshold = 0.0
ob_plane_090.location = (0.0, 0.0, 0.0)
ob_plane_090.rotation_euler = (1.571, -0.0, 1.571)
ob_plane_090.lock_rotations_4d = False
ob_plane_090.empty_display_type = 'ARROWS'
ob_plane_090.color = (0.0, 0.0, 0.0, 1.0)
ob_plane_090.lineart.crease_threshold = 0.0
ob_plane_089.location = (1.582e-14, -1.192e-07, 0.0)
ob_plane_089.rotation_euler = (1.571, -0.0, 1.571)
ob_plane_089.lock_rotations_4d = False
ob_plane_089.empty_display_type = 'ARROWS'
ob_plane_089.color = (0.0, 0.0, 0.0, 1.0)
ob_plane_089.lineart.crease_threshold = 0.0
ob_plane_088.location = (-4.731e-17, 0.0, 0.0)
ob_plane_088.rotation_euler = (1.571, -0.0, 1.571)
ob_plane_088.lock_rotations_4d = False
ob_plane_088.empty_display_type = 'ARROWS'
ob_plane_088.color = (0.0, 0.0, 0.0, 1.0)
ob_plane_088.lineart.crease_threshold = 0.0
ob_plane_087.location = (3.553e-15, 0.0, 0.0)
ob_plane_087.rotation_euler = (1.571, -0.0, 1.571)
ob_plane_087.lock_rotations_4d = False
ob_plane_087.empty_display_type = 'ARROWS'
ob_plane_087.color = (0.0, 0.0, 0.0, 1.0)
ob_plane_087.lineart.crease_threshold = 0.0
ob_plane_086.location = (-1.776e-14, 0.0, 0.0)
ob_plane_086.rotation_euler = (1.571, -0.0, 1.571)
ob_plane_086.lock_rotations_4d = False
ob_plane_086.empty_display_type = 'ARROWS'
ob_plane_086.color = (0.0, 0.0, 0.0, 1.0)
ob_plane_086.lineart.crease_threshold = 0.0
ob_plane_085.location = (2.79e-14, 0.0, 4.768e-07)
ob_plane_085.rotation_euler = (1.571, -0.0, 1.571)
ob_plane_085.lock_rotations_4d = False
ob_plane_085.empty_display_type = 'ARROWS'
ob_plane_085.color = (0.0, 0.0, 0.0, 1.0)
ob_plane_085.lineart.crease_threshold = 0.0
ob_plane_084.location = (-5.495e-15, -1.192e-07, 0.0)
ob_plane_084.rotation_euler = (1.571, -0.0, 1.571)
ob_plane_084.lock_rotations_4d = False
ob_plane_084.empty_display_type = 'ARROWS'
ob_plane_084.color = (0.0, 0.0, 0.0, 1.0)
ob_plane_084.lineart.crease_threshold = 0.0
ob_plane_083.location = (0.0, 0.0, 0.0)
ob_plane_083.rotation_euler = (1.571, -0.0, 1.571)
ob_plane_083.lock_rotations_4d = False
ob_plane_083.empty_display_type = 'ARROWS'
ob_plane_083.color = (0.0, 0.0, 0.0, 1.0)
ob_plane_083.lineart.crease_threshold = 0.0
ob_plane_078.location = (-2.4, -0.5, 0.0)
ob_plane_078.rotation_euler = (1.571, -0.0, 0.0)
ob_plane_078.lock_rotations_4d = False
ob_plane_078.empty_display_type = 'ARROWS'
ob_plane_078.color = (0.0, 0.0, 0.0, 1.0)
ob_plane_078.lineart.crease_threshold = 0.0
ob_plane_077.location = (-2.4, -0.5, 0.0)
ob_plane_077.rotation_euler = (1.571, -0.0, 0.0)
ob_plane_077.lock_rotations_4d = False
ob_plane_077.empty_display_type = 'ARROWS'
ob_plane_077.color = (0.0, 0.0, 0.0, 1.0)
ob_plane_077.lineart.crease_threshold = 0.0
ob_plane_076.location = (-2.4, -0.5, 0.0)
ob_plane_076.rotation_euler = (1.571, -0.0, 0.0)
ob_plane_076.lock_rotations_4d = False
ob_plane_076.empty_display_type = 'ARROWS'
ob_plane_076.color = (0.0, 0.0, 0.0, 1.0)
ob_plane_076.lineart.crease_threshold = 0.0
ob_plane_075.location = (-2.4, -0.5, 0.0)
ob_plane_075.rotation_euler = (1.571, -0.0, 0.0)
ob_plane_075.lock_rotations_4d = False
ob_plane_075.empty_display_type = 'ARROWS'
ob_plane_075.color = (0.0, 0.0, 0.0, 1.0)
ob_plane_075.lineart.crease_threshold = 0.0
ob_plane_074.location = (-2.4, -0.5, 0.0)
ob_plane_074.rotation_euler = (1.571, -0.0, 0.0)
ob_plane_074.lock_rotations_4d = False
ob_plane_074.empty_display_type = 'ARROWS'
ob_plane_074.color = (0.0, 0.0, 0.0, 1.0)
ob_plane_074.lineart.crease_threshold = 0.0
ob_plane_073.location = (-2.4, -0.5, 0.0)
ob_plane_073.rotation_euler = (1.571, -0.0, 0.0)
ob_plane_073.lock_rotations_4d = False
ob_plane_073.empty_display_type = 'ARROWS'
ob_plane_073.color = (0.0, 0.0, 0.0, 1.0)
ob_plane_073.lineart.crease_threshold = 0.0
ob_plane_072.location = (-2.4, -0.5, 0.0)
ob_plane_072.rotation_euler = (1.571, -0.0, 0.0)
ob_plane_072.lock_rotations_4d = False
ob_plane_072.empty_display_type = 'ARROWS'
ob_plane_072.color = (0.0, 0.0, 0.0, 1.0)
ob_plane_072.lineart.crease_threshold = 0.0
ob_plane_071.location = (-2.4, -0.5, 0.0)
ob_plane_071.rotation_euler = (1.571, -0.0, 0.0)
ob_plane_071.lock_rotations_4d = False
ob_plane_071.empty_display_type = 'ARROWS'
ob_plane_071.color = (0.0, 0.0, 0.0, 1.0)
ob_plane_071.lineart.crease_threshold = 0.0
ob_plane_070.location = (-2.4, -0.5, 0.0)
ob_plane_070.rotation_euler = (1.571, -0.0, 0.0)
ob_plane_070.lock_rotations_4d = False
ob_plane_070.empty_display_type = 'ARROWS'
ob_plane_070.color = (0.0, 0.0, 0.0, 1.0)
ob_plane_070.lineart.crease_threshold = 0.0
ob_plane_069.location = (-2.4, -0.5, 0.0)
ob_plane_069.rotation_euler = (1.571, -0.0, 0.0)
ob_plane_069.lock_rotations_4d = False
ob_plane_069.empty_display_type = 'ARROWS'
ob_plane_069.color = (0.0, 0.0, 0.0, 1.0)
ob_plane_069.lineart.crease_threshold = 0.0
ob_plane_068.location = (-2.4, -0.5, 0.0)
ob_plane_068.rotation_euler = (1.571, -0.0, 0.0)
ob_plane_068.lock_rotations_4d = False
ob_plane_068.empty_display_type = 'ARROWS'
ob_plane_068.color = (0.0, 0.0, 0.0, 1.0)
ob_plane_068.lineart.crease_threshold = 0.0
ob_plane_067.location = (-2.4, -0.5, 0.0)
ob_plane_067.rotation_euler = (1.571, -0.0, 0.0)
ob_plane_067.lock_rotations_4d = False
ob_plane_067.empty_display_type = 'ARROWS'
ob_plane_067.color = (0.0, 0.0, 0.0, 1.0)
ob_plane_067.lineart.crease_threshold = 0.0
ob_plane_066.location = (-2.4, -0.5, 0.0)
ob_plane_066.rotation_euler = (1.571, -0.0, 0.0)
ob_plane_066.lock_rotations_4d = False
ob_plane_066.empty_display_type = 'ARROWS'
ob_plane_066.color = (0.0, 0.0, 0.0, 1.0)
ob_plane_066.lineart.crease_threshold = 0.0
ob_plane_065.location = (-2.4, -0.5, 0.0)
ob_plane_065.rotation_euler = (1.571, -0.0, 0.0)
ob_plane_065.lock_rotations_4d = False
ob_plane_065.empty_display_type = 'ARROWS'
ob_plane_065.color = (0.0, 0.0, 0.0, 1.0)
ob_plane_065.lineart.crease_threshold = 0.0
ob_plane_064.location = (-2.4, -0.5, 0.0)
ob_plane_064.rotation_euler = (1.571, -0.0, 0.0)
ob_plane_064.lock_rotations_4d = False
ob_plane_064.empty_display_type = 'ARROWS'
ob_plane_064.color = (0.0, 0.0, 0.0, 1.0)
ob_plane_064.lineart.crease_threshold = 0.0
ob_plane_063.location = (-2.4, -0.5, 0.0)
ob_plane_063.rotation_euler = (1.571, -0.0, 0.0)
ob_plane_063.lock_rotations_4d = False
ob_plane_063.empty_display_type = 'ARROWS'
ob_plane_063.color = (0.0, 0.0, 0.0, 1.0)
ob_plane_063.lineart.crease_threshold = 0.0
ob_plane_062.location = (-2.4, -0.5, 0.0)
ob_plane_062.rotation_euler = (1.571, -0.0, 0.0)
ob_plane_062.lock_rotations_4d = False
ob_plane_062.empty_display_type = 'ARROWS'
ob_plane_062.color = (0.0, 0.0, 0.0, 1.0)
ob_plane_062.lineart.crease_threshold = 0.0
ob_plane_061.location = (-2.4, -0.5, 0.0)
ob_plane_061.rotation_euler = (1.571, -0.0, 0.0)
ob_plane_061.lock_rotations_4d = False
ob_plane_061.empty_display_type = 'ARROWS'
ob_plane_061.color = (0.0, 0.0, 0.0, 1.0)
ob_plane_061.lineart.crease_threshold = 0.0
ob_plane_060.location = (-2.4, -0.5, 0.0)
ob_plane_060.rotation_euler = (1.571, -0.0, 0.0)
ob_plane_060.lock_rotations_4d = False
ob_plane_060.empty_display_type = 'ARROWS'
ob_plane_060.color = (0.0, 0.0, 0.0, 1.0)
ob_plane_060.lineart.crease_threshold = 0.0
ob_plane_059.location = (-2.4, -0.5, 0.0)
ob_plane_059.rotation_euler = (1.571, -0.0, 0.0)
ob_plane_059.lock_rotations_4d = False
ob_plane_059.empty_display_type = 'ARROWS'
ob_plane_059.color = (0.0, 0.0, 0.0, 1.0)
ob_plane_059.lineart.crease_threshold = 0.0
ob_plane_058.location = (-2.4, -0.5, 0.0)
ob_plane_058.rotation_euler = (1.571, -0.0, 0.0)
ob_plane_058.lock_rotations_4d = False
ob_plane_058.empty_display_type = 'ARROWS'
ob_plane_058.color = (0.0, 0.0, 0.0, 1.0)
ob_plane_058.lineart.crease_threshold = 0.0
ob_plane_057.location = (-2.4, -0.5, 0.0)
ob_plane_057.rotation_euler = (1.571, -0.0, 0.0)
ob_plane_057.lock_rotations_4d = False
ob_plane_057.empty_display_type = 'ARROWS'
ob_plane_057.color = (0.0, 0.0, 0.0, 1.0)
ob_plane_057.lineart.crease_threshold = 0.0
ob_plane_056.location = (-2.4, -0.5, 0.0)
ob_plane_056.rotation_euler = (1.571, -0.0, 0.0)
ob_plane_056.lock_rotations_4d = False
ob_plane_056.empty_display_type = 'ARROWS'
ob_plane_056.color = (0.0, 0.0, 0.0, 1.0)
ob_plane_056.lineart.crease_threshold = 0.0
ob_plane_055.location = (-2.4, -0.5, 0.0)
ob_plane_055.rotation_euler = (1.571, -0.0, 0.0)
ob_plane_055.lock_rotations_4d = False
ob_plane_055.empty_display_type = 'ARROWS'
ob_plane_055.color = (0.0, 0.0, 0.0, 1.0)
ob_plane_055.lineart.crease_threshold = 0.0
ob_plane_054.location = (-1.49e-08, 0.0, 6.0)
ob_plane_054.rotation_euler = (1.571, -0.0, 1.571)
ob_plane_054.lock_rotations_4d = False
ob_plane_054.empty_display_type = 'ARROWS'
ob_plane_054.color = (0.0, 0.0, 0.0, 1.0)
ob_plane_054.lineart.crease_threshold = 0.0
ob_plane_053.location = (0.0, 0.0, 6.0)
ob_plane_053.rotation_euler = (1.571, -0.0, 1.571)
ob_plane_053.lock_rotations_4d = False
ob_plane_053.empty_display_type = 'ARROWS'
ob_plane_053.color = (0.0, 0.0, 0.0, 1.0)
ob_plane_053.lineart.crease_threshold = 0.0
ob_plane_052.location = (0.0, 0.0, 6.0)
ob_plane_052.rotation_euler = (1.571, -0.0, 1.571)
ob_plane_052.lock_rotations_4d = False
ob_plane_052.empty_display_type = 'ARROWS'
ob_plane_052.color = (0.0, 0.0, 0.0, 1.0)
ob_plane_052.lineart.crease_threshold = 0.0
ob_plane_051.location = (0.0, 0.0, 6.0)
ob_plane_051.rotation_euler = (1.571, -0.0, 1.571)
ob_plane_051.lock_rotations_4d = False
ob_plane_051.empty_display_type = 'ARROWS'
ob_plane_051.color = (0.0, 0.0, 0.0, 1.0)
ob_plane_051.lineart.crease_threshold = 0.0
ob_plane_050.location = (0.0, 0.0, 6.0)
ob_plane_050.rotation_euler = (1.571, -0.0, 1.571)
ob_plane_050.lock_rotations_4d = False
ob_plane_050.empty_display_type = 'ARROWS'
ob_plane_050.color = (0.0, 0.0, 0.0, 1.0)
ob_plane_050.lineart.crease_threshold = 0.0
ob_plane_049.location = (0.0, 0.0, 6.0)
ob_plane_049.rotation_euler = (1.571, -0.0, 1.571)
ob_plane_049.lock_rotations_4d = False
ob_plane_049.empty_display_type = 'ARROWS'
ob_plane_049.color = (0.0, 0.0, 0.0, 1.0)
ob_plane_049.lineart.crease_threshold = 0.0
ob_plane_048.location = (-1.49e-08, 0.0, 6.0)
ob_plane_048.rotation_euler = (1.571, -0.0, 1.571)
ob_plane_048.lock_rotations_4d = False
ob_plane_048.empty_display_type = 'ARROWS'
ob_plane_048.color = (0.0, 0.0, 0.0, 1.0)
ob_plane_048.lineart.crease_threshold = 0.0
ob_plane_047.location = (0.0, 0.0, 6.0)
ob_plane_047.rotation_euler = (1.571, -0.0, 1.571)
ob_plane_047.lock_rotations_4d = False
ob_plane_047.empty_display_type = 'ARROWS'
ob_plane_047.color = (0.0, 0.0, 0.0, 1.0)
ob_plane_047.lineart.crease_threshold = 0.0
ob_plane_046.location = (0.0, 0.0, 3.0)
ob_plane_046.rotation_euler = (1.571, -0.0, 1.571)
ob_plane_046.lock_rotations_4d = False
ob_plane_046.empty_display_type = 'ARROWS'
ob_plane_046.color = (0.0, 0.0, 0.0, 1.0)
ob_plane_046.lineart.crease_threshold = 0.0
ob_plane_045.location = (0.0, 0.0, 3.0)
ob_plane_045.rotation_euler = (1.571, -0.0, 1.571)
ob_plane_045.lock_rotations_4d = False
ob_plane_045.empty_display_type = 'ARROWS'
ob_plane_045.color = (0.0, 0.0, 0.0, 1.0)
ob_plane_045.lineart.crease_threshold = 0.0
ob_plane_044.location = (0.0, 0.0, 3.0)
ob_plane_044.rotation_euler = (1.571, -0.0, 1.571)
ob_plane_044.lock_rotations_4d = False
ob_plane_044.empty_display_type = 'ARROWS'
ob_plane_044.color = (0.0, 0.0, 0.0, 1.0)
ob_plane_044.lineart.crease_threshold = 0.0
ob_plane_043.location = (0.0, 0.0, 3.0)
ob_plane_043.rotation_euler = (1.571, -0.0, 1.571)
ob_plane_043.lock_rotations_4d = False
ob_plane_043.empty_display_type = 'ARROWS'
ob_plane_043.color = (0.0, 0.0, 0.0, 1.0)
ob_plane_043.lineart.crease_threshold = 0.0
ob_plane_042.location = (0.0, 0.0, 3.0)
ob_plane_042.rotation_euler = (1.571, -0.0, 1.571)
ob_plane_042.lock_rotations_4d = False
ob_plane_042.empty_display_type = 'ARROWS'
ob_plane_042.color = (0.0, 0.0, 0.0, 1.0)
ob_plane_042.lineart.crease_threshold = 0.0
ob_plane_041.location = (0.0, 0.0, 3.0)
ob_plane_041.rotation_euler = (1.571, -0.0, 1.571)
ob_plane_041.lock_rotations_4d = False
ob_plane_041.empty_display_type = 'ARROWS'
ob_plane_041.color = (0.0, 0.0, 0.0, 1.0)
ob_plane_041.lineart.crease_threshold = 0.0
ob_plane_040.location = (0.0, 0.0, 3.0)
ob_plane_040.rotation_euler = (1.571, -0.0, 1.571)
ob_plane_040.lock_rotations_4d = False
ob_plane_040.empty_display_type = 'ARROWS'
ob_plane_040.color = (0.0, 0.0, 0.0, 1.0)
ob_plane_040.lineart.crease_threshold = 0.0
ob_plane_039.location = (0.0, 0.0, 3.0)
ob_plane_039.rotation_euler = (1.571, -0.0, 1.571)
ob_plane_039.lock_rotations_4d = False
ob_plane_039.empty_display_type = 'ARROWS'
ob_plane_039.color = (0.0, 0.0, 0.0, 1.0)
ob_plane_039.lineart.crease_threshold = 0.0
ob_plane_038.location = (0.0, 0.0, 0.0)
ob_plane_038.rotation_euler = (1.571, -0.0, 1.571)
ob_plane_038.lock_rotations_4d = False
ob_plane_038.empty_display_type = 'ARROWS'
ob_plane_038.color = (0.0, 0.0, 0.0, 1.0)
ob_plane_038.lineart.crease_threshold = 0.0
ob_plane_037.location = (0.0, 0.0, 0.0)
ob_plane_037.rotation_euler = (1.571, -0.0, 1.571)
ob_plane_037.lock_rotations_4d = False
ob_plane_037.empty_display_type = 'ARROWS'
ob_plane_037.color = (0.0, 0.0, 0.0, 1.0)
ob_plane_037.lineart.crease_threshold = 0.0
ob_plane_036.location = (0.0, 0.0, 0.0)
ob_plane_036.rotation_euler = (1.571, -0.0, 1.571)
ob_plane_036.lock_rotations_4d = False
ob_plane_036.empty_display_type = 'ARROWS'
ob_plane_036.color = (0.0, 0.0, 0.0, 1.0)
ob_plane_036.lineart.crease_threshold = 0.0
ob_plane_035.location = (0.0, 0.0, 0.0)
ob_plane_035.rotation_euler = (1.571, -0.0, 1.571)
ob_plane_035.lock_rotations_4d = False
ob_plane_035.empty_display_type = 'ARROWS'
ob_plane_035.color = (0.0, 0.0, 0.0, 1.0)
ob_plane_035.lineart.crease_threshold = 0.0
ob_plane_034.location = (0.0, 0.0, 0.0)
ob_plane_034.rotation_euler = (1.571, -0.0, 1.571)
ob_plane_034.lock_rotations_4d = False
ob_plane_034.empty_display_type = 'ARROWS'
ob_plane_034.color = (0.0, 0.0, 0.0, 1.0)
ob_plane_034.lineart.crease_threshold = 0.0
ob_plane_033.location = (0.0, 0.0, 0.0)
ob_plane_033.rotation_euler = (1.571, -0.0, 1.571)
ob_plane_033.lock_rotations_4d = False
ob_plane_033.empty_display_type = 'ARROWS'
ob_plane_033.color = (0.0, 0.0, 0.0, 1.0)
ob_plane_033.lineart.crease_threshold = 0.0
ob_plane_032.location = (0.0, 0.0, 0.0)
ob_plane_032.rotation_euler = (1.571, -0.0, 1.571)
ob_plane_032.lock_rotations_4d = False
ob_plane_032.empty_display_type = 'ARROWS'
ob_plane_032.color = (0.0, 0.0, 0.0, 1.0)
ob_plane_032.lineart.crease_threshold = 0.0
ob_plane_031.location = (0.0, 0.0, 0.0)
ob_plane_031.rotation_euler = (1.571, -0.0, 1.571)
ob_plane_031.lock_rotations_4d = False
ob_plane_031.empty_display_type = 'ARROWS'
ob_plane_031.color = (0.0, 0.0, 0.0, 1.0)
ob_plane_031.lineart.crease_threshold = 0.0
ob_plane_030.location = (-2.4, -0.5, 0.0)
ob_plane_030.rotation_euler = (1.571, -0.0, 0.0)
ob_plane_030.lock_rotations_4d = False
ob_plane_030.empty_display_type = 'ARROWS'
ob_plane_030.color = (0.0, 0.0, 0.0, 1.0)
ob_plane_030.lineart.crease_threshold = 0.0
ob_plane_029.location = (-2.4, -0.5, 0.0)
ob_plane_029.rotation_euler = (1.571, -0.0, 0.0)
ob_plane_029.lock_rotations_4d = False
ob_plane_029.empty_display_type = 'ARROWS'
ob_plane_029.color = (0.0, 0.0, 0.0, 1.0)
ob_plane_029.lineart.crease_threshold = 0.0
ob_plane_028.location = (-2.4, -0.5, 0.0)
ob_plane_028.rotation_euler = (1.571, -0.0, 0.0)
ob_plane_028.lock_rotations_4d = False
ob_plane_028.empty_display_type = 'ARROWS'
ob_plane_028.color = (0.0, 0.0, 0.0, 1.0)
ob_plane_028.lineart.crease_threshold = 0.0
ob_plane_027.location = (-2.4, -0.5, 0.0)
ob_plane_027.rotation_euler = (1.571, -0.0, 0.0)
ob_plane_027.lock_rotations_4d = False
ob_plane_027.empty_display_type = 'ARROWS'
ob_plane_027.color = (0.0, 0.0, 0.0, 1.0)
ob_plane_027.lineart.crease_threshold = 0.0
ob_plane_026.location = (-2.4, -0.5, 4.768e-07)
ob_plane_026.rotation_euler = (1.571, -0.0, 0.0)
ob_plane_026.lock_rotations_4d = False
ob_plane_026.empty_display_type = 'ARROWS'
ob_plane_026.color = (0.0, 0.0, 0.0, 1.0)
ob_plane_026.lineart.crease_threshold = 0.0
ob_plane_025.location = (-2.4, -0.5, 0.0)
ob_plane_025.rotation_euler = (1.571, -0.0, 0.0)
ob_plane_025.lock_rotations_4d = False
ob_plane_025.empty_display_type = 'ARROWS'
ob_plane_025.color = (0.0, 0.0, 0.0, 1.0)
ob_plane_025.lineart.crease_threshold = 0.0
ob_plane_024.location = (-2.4, -0.5, 0.0)
ob_plane_024.rotation_euler = (1.571, -0.0, 0.0)
ob_plane_024.lock_rotations_4d = False
ob_plane_024.empty_display_type = 'ARROWS'
ob_plane_024.color = (0.0, 0.0, 0.0, 1.0)
ob_plane_024.lineart.crease_threshold = 0.0
ob_plane_023.location = (-2.4, -0.5, 0.0)
ob_plane_023.rotation_euler = (1.571, -0.0, 0.0)
ob_plane_023.lock_rotations_4d = False
ob_plane_023.empty_display_type = 'ARROWS'
ob_plane_023.color = (0.0, 0.0, 0.0, 1.0)
ob_plane_023.lineart.crease_threshold = 0.0
ob_plane_022.location = (-2.4, -0.5, 0.0)
ob_plane_022.rotation_euler = (1.571, -0.0, 0.0)
ob_plane_022.lock_rotations_4d = False
ob_plane_022.empty_display_type = 'ARROWS'
ob_plane_022.color = (0.0, 0.0, 0.0, 1.0)
ob_plane_022.lineart.crease_threshold = 0.0
ob_plane_021.location = (-2.4, -0.5, -4.768e-07)
ob_plane_021.rotation_euler = (1.571, -0.0, 0.0)
ob_plane_021.lock_rotations_4d = False
ob_plane_021.empty_display_type = 'ARROWS'
ob_plane_021.color = (0.0, 0.0, 0.0, 1.0)
ob_plane_021.lineart.crease_threshold = 0.0
ob_plane_020.location = (-2.4, -0.5, 0.0)
ob_plane_020.rotation_euler = (1.571, -0.0, 0.0)
ob_plane_020.lock_rotations_4d = False
ob_plane_020.empty_display_type = 'ARROWS'
ob_plane_020.color = (0.0, 0.0, 0.0, 1.0)
ob_plane_020.lineart.crease_threshold = 0.0
ob_plane_019.location = (-2.4, -0.5, 0.0)
ob_plane_019.rotation_euler = (1.571, -0.0, 0.0)
ob_plane_019.lock_rotations_4d = False
ob_plane_019.empty_display_type = 'ARROWS'
ob_plane_019.color = (0.0, 0.0, 0.0, 1.0)
ob_plane_019.lineart.crease_threshold = 0.0
ob_plane_018.location = (3.6e-15, 0.0, 0.0)
ob_plane_018.rotation_euler = (1.571, -0.0, 1.571)
ob_plane_018.lock_rotations_4d = False
ob_plane_018.empty_display_type = 'ARROWS'
ob_plane_018.color = (0.0, 0.0, 0.0, 1.0)
ob_plane_018.lineart.crease_threshold = 0.0
ob_plane_017.location = (0.0, 0.0, 0.0)
ob_plane_017.rotation_euler = (1.571, -0.0, 1.571)
ob_plane_017.lock_rotations_4d = False
ob_plane_017.empty_display_type = 'ARROWS'
ob_plane_017.color = (0.0, 0.0, 0.0, 1.0)
ob_plane_017.lineart.crease_threshold = 0.0
ob_plane_016.location = (1.473e-14, 0.0, -4.768e-07)
ob_plane_016.rotation_euler = (1.571, -0.0, 1.571)
ob_plane_016.lock_rotations_4d = False
ob_plane_016.empty_display_type = 'ARROWS'
ob_plane_016.color = (0.0, 0.0, 0.0, 1.0)
ob_plane_016.lineart.crease_threshold = 0.0
ob_plane_015.location = (-3.505e-15, 0.0, 0.0)
ob_plane_015.rotation_euler = (1.571, -0.0, 1.571)
ob_plane_015.lock_rotations_4d = False
ob_plane_015.empty_display_type = 'ARROWS'
ob_plane_015.color = (0.0, 0.0, 0.0, 1.0)
ob_plane_015.lineart.crease_threshold = 0.0
ob_plane_014.location = (1.023e-14, 0.0, 4.768e-07)
ob_plane_014.rotation_euler = (1.571, -0.0, 1.571)
ob_plane_014.lock_rotations_4d = False
ob_plane_014.empty_display_type = 'ARROWS'
ob_plane_014.color = (0.0, 0.0, 0.0, 1.0)
ob_plane_014.lineart.crease_threshold = 0.0
ob_plane_013.location = (4.731e-17, 0.0, 0.0)
ob_plane_013.rotation_euler = (1.571, -0.0, 1.571)
ob_plane_013.lock_rotations_4d = False
ob_plane_013.empty_display_type = 'ARROWS'
ob_plane_013.color = (0.0, 0.0, 0.0, 1.0)
ob_plane_013.lineart.crease_threshold = 0.0
ob_plane_012.location = (3.553e-15, 1.62e-22, 0.0)
ob_plane_012.rotation_euler = (1.571, -0.0, 1.571)
ob_plane_012.lock_rotations_4d = False
ob_plane_012.empty_display_type = 'ARROWS'
ob_plane_012.color = (0.0, 0.0, 0.0, 1.0)
ob_plane_012.lineart.crease_threshold = 0.0
ob_plane_011.location = (1.374e-14, 6.06e-22, 4.768e-07)
ob_plane_011.rotation_euler = (1.571, -0.0, 1.571)
ob_plane_011.lock_rotations_4d = False
ob_plane_011.empty_display_type = 'ARROWS'
ob_plane_011.color = (0.0, 0.0, 0.0, 1.0)
ob_plane_011.lineart.crease_threshold = 0.0
ob_plane_010.location = (-3.702e-29, 3.157e-24, 0.0)
ob_plane_010.rotation_euler = (1.571, -0.0, 1.571)
ob_plane_010.lock_rotations_4d = False
ob_plane_010.empty_display_type = 'ARROWS'
ob_plane_010.color = (0.0, 0.0, 0.0, 1.0)
ob_plane_010.lineart.crease_threshold = 0.0
ob_plane_009.location = (-1.776e-14, -7.721e-22, 0.0)
ob_plane_009.rotation_euler = (1.571, -0.0, 1.571)
ob_plane_009.lock_rotations_4d = False
ob_plane_009.empty_display_type = 'ARROWS'
ob_plane_009.color = (0.0, 0.0, 0.0, 1.0)
ob_plane_009.lineart.crease_threshold = 0.0
ob_plane_008.location = (-3.553e-15, -1.533e-22, 0.0)
ob_plane_008.rotation_euler = (1.571, -0.0, 1.571)
ob_plane_008.lock_rotations_4d = False
ob_plane_008.empty_display_type = 'ARROWS'
ob_plane_008.color = (0.0, 0.0, 0.0, 1.0)
ob_plane_008.lineart.crease_threshold = 0.0
ob_plane_002.location = (0.0, 0.0, 0.0)
ob_plane_002.rotation_euler = (1.571, -0.0, 1.571)
ob_plane_002.lock_rotations_4d = False
ob_plane_002.empty_display_type = 'ARROWS'
ob_plane_002.color = (0.0, 0.0, 0.0, 1.0)
ob_plane_002.lineart.crease_threshold = 0.0
ob_plane_007.location = (0.7, 2.8, -7.5)
ob_plane_007.rotation_euler = (1.571, -0.0, -0.0)
ob_plane_007.lock_rotations_4d = False
ob_plane_007.empty_display_type = 'ARROWS'
ob_plane_007.color = (0.0, 0.0, 0.0, 1.0)
ob_plane_007.lineart.crease_threshold = 0.0
ob_plane_006.location = (0.0, 3.5, 0.0)
ob_plane_006.rotation_euler = (1.571, -0.0, -0.0)
ob_plane_006.lock_rotations_4d = False
ob_plane_006.empty_display_type = 'ARROWS'
ob_plane_006.color = (0.0, 0.0, 0.0, 1.0)
ob_plane_006.lineart.crease_threshold = 0.0
ob_plane_005.location = (0.0, 3.5, 0.0)
ob_plane_005.rotation_euler = (1.571, -0.0, -0.0)
ob_plane_005.lock_rotations_4d = False
ob_plane_005.empty_display_type = 'ARROWS'
ob_plane_005.color = (0.0, 0.0, 0.0, 1.0)
ob_plane_005.lineart.crease_threshold = 0.0
ob_plane_004.location = (0.7, 2.8, -7.5)
ob_plane_004.rotation_euler = (1.571, -0.0, -0.0)
ob_plane_004.lock_rotations_4d = False
ob_plane_004.empty_display_type = 'ARROWS'
ob_plane_004.color = (0.0, 0.0, 0.0, 1.0)
ob_plane_004.lineart.crease_threshold = 0.0
ob_plane_003.location = (0.7, 2.8, -7.5)
ob_plane_003.rotation_euler = (1.571, -0.0, -0.0)
ob_plane_003.lock_rotations_4d = False
ob_plane_003.empty_display_type = 'ARROWS'
ob_plane_003.color = (0.0, 0.0, 0.0, 1.0)
ob_plane_003.lineart.crease_threshold = 0.0
ob_plane_001.location = (0.0, 3.5, 0.0)
ob_plane_001.rotation_euler = (1.571, -0.0, -0.0)
ob_plane_001.lock_rotations_4d = False
ob_plane_001.empty_display_type = 'ARROWS'
ob_plane_001.color = (0.0, 0.0, 0.0, 1.0)
ob_plane_001.lineart.crease_threshold = 0.0
ob_plane.location = (0.0003072, 0.0003849, 0.0001214)
ob_plane.lock_rotations_4d = False
ob_plane.empty_display_type = 'ARROWS'
ob_plane.color = (0.0, 0.0, 0.0, 1.0)
ob_plane.lineart.crease_threshold = 0.0
ob_camera.location = (10.0, -10.0, 11.6)
ob_camera.rotation_euler = (1.047, 0.0, 0.7854)
ob_camera.lock_rotations_4d = False
ob_camera.empty_display_type = 'ARROWS'
ob_camera.color = (0.0, 0.0, 0.0, 1.0)
ob_camera.lineart.crease_threshold = 0.0
ob_sphere.location = (-0.02993, 0.1261, 0.07312)
ob_sphere.rotation_euler = (1.571, -0.0, 1.571)
ob_sphere.lock_rotations_4d = False
ob_sphere.empty_display_type = 'ARROWS'
ob_sphere.color = (0.0, 0.0, 0.0, 1.0)
ob_sphere.show_instancer_for_render = False
ob_sphere.instance_type = 'VERTS'
ob_sphere.use_instance_vertices_rotation = True
ob_sphere.lineart.crease_threshold = 0.0
ob_lamp_001.parent = ob_sphere
ob_lamp_001.matrix_parent_inverse = Matrix(((-4.371e-08, 1.0, -2.118e-22, -0.1261), (4.371e-08, 1.911e-15, 1.0, -0.07312), (1.0, 4.371e-08, -4.371e-08, 0.02993), (0.0, 0.0, 0.0, 1.0)))
ob_lamp_001.location = (-0.02993, 0.1261, 0.07312)
ob_lamp_001.rotation_euler = (1.571, -0.0, 1.571)
ob_lamp_001.lock_rotations_4d = False
ob_lamp_001.empty_display_type = 'ARROWS'
ob_lamp_001.color = (0.0, 0.0, 0.0, 1.0)
ob_lamp_001.lineart.crease_threshold = 0.0

# ---- collection membership
col_collection_1.objects.link(ob_plane_110)
col_collection_1.objects.link(ob_plane_109)
col_collection_1.objects.link(ob_plane_106)
col_collection_1.objects.link(ob_plane_103)
col_collection_1.objects.link(ob_plane_102)
col_collection_1.objects.link(ob_plane_101)
col_collection_1.objects.link(ob_plane_100)
col_collection_1.objects.link(ob_plane_099)
col_collection_1.objects.link(ob_plane_098)
col_collection_1.objects.link(ob_plane_097)
col_collection_1.objects.link(ob_plane_096)
col_collection_1.objects.link(ob_plane_095)
col_collection_1.objects.link(ob_plane_094)
col_collection_1.objects.link(ob_plane_093)
col_collection_1.objects.link(ob_plane_092)
col_collection_1.objects.link(ob_plane_091)
col_collection_1.objects.link(ob_plane_090)
col_collection_1.objects.link(ob_plane_089)
col_collection_1.objects.link(ob_plane_088)
col_collection_1.objects.link(ob_plane_087)
col_collection_1.objects.link(ob_plane_086)
col_collection_1.objects.link(ob_plane_085)
col_collection_1.objects.link(ob_plane_084)
col_collection_1.objects.link(ob_plane_083)
col_collection_1.objects.link(ob_plane_078)
col_collection_1.objects.link(ob_plane_077)
col_collection_1.objects.link(ob_plane_076)
col_collection_1.objects.link(ob_plane_075)
col_collection_1.objects.link(ob_plane_074)
col_collection_1.objects.link(ob_plane_073)
col_collection_1.objects.link(ob_plane_072)
col_collection_1.objects.link(ob_plane_071)
col_collection_1.objects.link(ob_plane_070)
col_collection_1.objects.link(ob_plane_069)
col_collection_1.objects.link(ob_plane_068)
col_collection_1.objects.link(ob_plane_067)
col_collection_1.objects.link(ob_plane_066)
col_collection_1.objects.link(ob_plane_065)
col_collection_1.objects.link(ob_plane_064)
col_collection_1.objects.link(ob_plane_063)
col_collection_1.objects.link(ob_plane_062)
col_collection_1.objects.link(ob_plane_061)
col_collection_1.objects.link(ob_plane_060)
col_collection_1.objects.link(ob_plane_059)
col_collection_1.objects.link(ob_plane_058)
col_collection_1.objects.link(ob_plane_057)
col_collection_1.objects.link(ob_plane_056)
col_collection_1.objects.link(ob_plane_055)
col_collection_1.objects.link(ob_plane_054)
col_collection_1.objects.link(ob_plane_053)
col_collection_1.objects.link(ob_plane_052)
col_collection_1.objects.link(ob_plane_051)
col_collection_1.objects.link(ob_plane_050)
col_collection_1.objects.link(ob_plane_049)
col_collection_1.objects.link(ob_plane_048)
col_collection_1.objects.link(ob_plane_047)
col_collection_1.objects.link(ob_plane_046)
col_collection_1.objects.link(ob_plane_045)
col_collection_1.objects.link(ob_plane_044)
col_collection_1.objects.link(ob_plane_043)
col_collection_1.objects.link(ob_plane_042)
col_collection_1.objects.link(ob_plane_041)
col_collection_1.objects.link(ob_plane_040)
col_collection_1.objects.link(ob_plane_039)
col_collection_1.objects.link(ob_plane_038)
col_collection_1.objects.link(ob_plane_037)
col_collection_1.objects.link(ob_plane_036)
col_collection_1.objects.link(ob_plane_035)
col_collection_1.objects.link(ob_plane_034)
col_collection_1.objects.link(ob_plane_033)
col_collection_1.objects.link(ob_plane_032)
col_collection_1.objects.link(ob_plane_031)
col_collection_1.objects.link(ob_plane_030)
col_collection_1.objects.link(ob_plane_029)
col_collection_1.objects.link(ob_plane_028)
col_collection_1.objects.link(ob_plane_027)
col_collection_1.objects.link(ob_plane_026)
col_collection_1.objects.link(ob_plane_025)
col_collection_1.objects.link(ob_plane_024)
col_collection_1.objects.link(ob_plane_023)
col_collection_1.objects.link(ob_plane_022)
col_collection_1.objects.link(ob_plane_021)
col_collection_1.objects.link(ob_plane_020)
col_collection_1.objects.link(ob_plane_019)
col_collection_1.objects.link(ob_plane_018)
col_collection_1.objects.link(ob_plane_017)
col_collection_1.objects.link(ob_plane_016)
col_collection_1.objects.link(ob_plane_015)
col_collection_1.objects.link(ob_plane_014)
col_collection_1.objects.link(ob_plane_013)
col_collection_1.objects.link(ob_plane_012)
col_collection_1.objects.link(ob_plane_011)
col_collection_1.objects.link(ob_plane_010)
col_collection_1.objects.link(ob_plane_009)
col_collection_1.objects.link(ob_plane_008)
col_collection_1.objects.link(ob_plane_002)
col_collection_1.objects.link(ob_plane_007)
col_collection_1.objects.link(ob_plane_006)
col_collection_1.objects.link(ob_plane_005)
col_collection_1.objects.link(ob_plane_004)
col_collection_1.objects.link(ob_plane_003)
col_collection_1.objects.link(ob_plane_001)
col_collection_1.objects.link(ob_plane)
col_collection_2.objects.link(ob_camera)
col_collection_3.objects.link(ob_sphere)
col_collection_3.objects.link(ob_lamp_001)

# ---- scene / render settings (as saved in the file)
scene.camera = ob_camera
scene.frame_start = 1; scene.frame_end = 250; scene.frame_set(11)
scene.render.engine = 'BLENDER_EEVEE_NEXT'
scene.render.image_settings.color_mode = 'RGB'
scene.render.image_settings.compression = 90
scene.render.resolution_x = 128
scene.render.resolution_y = 128
scene.render.pixel_aspect_x = 100.0
scene.render.pixel_aspect_y = 100.0
scene.render.fps = 25
scene.render.dither_intensity = 0.0
scene.render.use_compositing = False
scene.render.use_sequencer = False
scene.render.bake_margin = 2
scene.render.bake_bias = 0.0
scene.render.use_stamp_time = False
scene.render.use_stamp_date = False
scene.render.use_stamp_frame = False
scene.render.use_stamp_camera = False
scene.render.use_stamp_scene = False
scene.render.use_stamp_filename = False
scene.render.use_stamp_render_time = False
scene.render.stamp_font_size = 0
scene.cycles.use_denoising = False
scene.cycles.samples = 10
scene.cycles.sampling_pattern = 'TABULATED_SOBOL'
scene.cycles.light_sampling_threshold = 0.0
scene.cycles.use_adaptive_sampling = False
scene.cycles.use_light_tree = False
scene.cycles.blur_glossy = 0.0
scene.cycles.volume_bounces = 1
scene.cycles.pixel_filter_type = 'GAUSSIAN'
scene.cycles.sample_clamp_indirect = 0.0
scene.view_settings.view_transform = 'Raw'
bpy.context.view_layer.update()
